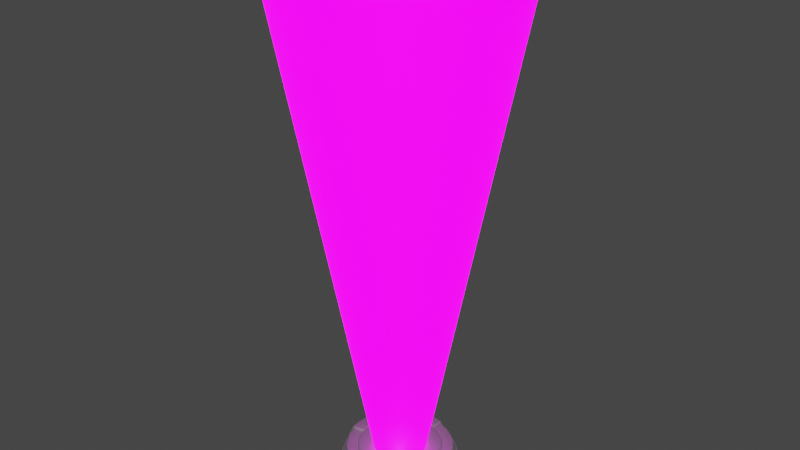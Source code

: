 # Source: holo.blend  (saved by Blender 2.93.21; exported with 4.5.12 LTS)
import bpy
from mathutils import Matrix  # noqa: F401  (used for matrix-valued properties, if any)

bpy.ops.wm.read_factory_settings(use_empty=True)
scene = bpy.context.scene
scene.name = 'Scene'

# ---- collections
col_collection = bpy.data.collections.new('Collection'); scene.collection.children.link(col_collection)

# ---- images (referenced by path relative to the original .blend; pixels are not part of the script)
import os
ASSET_DIR = os.environ.get("B2B_ASSET_DIR", "")  # directory of the original .blend (textures are referenced by path, not embedded)
HERE = os.path.dirname(os.path.abspath(__file__))  # packed textures are extracted next to this script under _unpacked/

def load_image(name, relpath, width, height, colorspace="sRGB"):
    """Load a texture the original file referenced (path relative to the .blend, or extracted next to this script)."""
    p = next((c for c in (os.path.join(HERE, relpath), os.path.join(ASSET_DIR, relpath)) if relpath and os.path.exists(c)), "")
    if p:
        img = bpy.data.images.load(p, check_existing=True)
        img.name = name
    else:  # same state as the original file: an image datablock whose file is absent (Cycles renders it pink)
        img = bpy.data.images.new(name, width, height)
        img.source = "FILE"
        img.filepath = "//" + (relpath or name)
    img.colorspace_settings.name = colorspace
    return img
img_holo_png = load_image('holo.png', 'textures/holo.png', 1024, 1024, 'sRGB')

# ---- materials (node trees are filled in below, after node groups)
mat_material_001 = bpy.data.materials.new('Material.001')
mat_material_001.use_transparent_shadow = False
mat_material_003 = bpy.data.materials.new('Material.003')
mat_material_003.use_transparent_shadow = False
mat_holo = bpy.data.materials.new('holo')
mat_holo.surface_render_method = 'BLENDED'
mat_holo.blend_method = 'BLEND'
mat_holo.refraction_depth = 0.1

# ---- node groups
ng_auto_smooth = bpy.data.node_groups.new('Auto Smooth', 'GeometryNodeTree')
_s = ng_auto_smooth.interface.new_socket(name='Geometry', in_out='OUTPUT', socket_type='NodeSocketGeometry')
_s = ng_auto_smooth.interface.new_socket(name='Geometry', in_out='INPUT', socket_type='NodeSocketGeometry')
_s = ng_auto_smooth.interface.new_socket(name='Angle', in_out='INPUT', socket_type='NodeSocketFloat')
_s.subtype = 'ANGLE'
_s.min_value = 0.0
_s.max_value = 3.142
ng_auto_smooth.is_modifier = True
_N = ng_auto_smooth.nodes; _L = ng_auto_smooth.links
n0 = _N.new('NodeGroupOutput'); n0.name = 'Group Output'; n0.location = (480, -100)
n1 = _N.new('NodeGroupInput'); n1.name = 'Group Input'; n1.location = (-420, -300)
n2 = _N.new('NodeGroupInput'); n2.name = 'Group Input.001'; n2.location = (-60, -100)
n3 = _N.new('GeometryNodeSetShadeSmooth'); n3.name = 'Set Shade Smooth'; n3.location = (120, -100)
n3.domain = 'EDGE'
n4 = _N.new('GeometryNodeSetShadeSmooth'); n4.name = 'Set Shade Smooth.001'; n4.location = (300, -100)
n5 = _N.new('GeometryNodeInputMeshEdgeAngle'); n5.name = 'Edge Angle'; n5.location = (-420, -220)
n6 = _N.new('GeometryNodeInputEdgeSmooth'); n6.name = 'Is Edge Smooth'; n6.location = (-60, -160)
n7 = _N.new('GeometryNodeInputShadeSmooth'); n7.name = 'Is Face Smooth'; n7.location = (-240, -340)
n8 = _N.new('FunctionNodeBooleanMath'); n8.name = 'Boolean Math'; n8.location = (-60, -220)
n9 = _N.new('FunctionNodeCompare'); n9.name = 'Compare'; n9.location = (-240, -180)
n9.operation = 'LESS_EQUAL'
_L.new(n5.outputs[0], n9.inputs[0])
_L.new(n4.outputs[0], n0.inputs[0])
_L.new(n1.outputs[1], n9.inputs[1])
_L.new(n9.outputs[0], n8.inputs[0])
_L.new(n7.outputs[0], n8.inputs[1])
_L.new(n2.outputs[0], n3.inputs[0])
_L.new(n6.outputs[0], n3.inputs[1])
_L.new(n3.outputs[0], n4.inputs[0])
_L.new(n8.outputs[0], n3.inputs[2])
n0.is_active_output = True

# ---- material node trees
mat_material_001.use_nodes = True; mat_material_001.node_tree.nodes.clear()
_N = mat_material_001.node_tree.nodes; _L = mat_material_001.node_tree.links
n0 = _N.new('ShaderNodeBsdfPrincipled'); n0.name = 'Principled BSDF'; n0.location = (10, 300)
n0.distribution = 'GGX'
n0.subsurface_method = 'BURLEY'
n0.inputs[0].default_value = (0.4869, 0.4869, 0.4869, 1.0)
n0.inputs[1].default_value = 0.8971
n0.inputs[3].default_value = 1.45
n0.inputs[27].default_value = (0.0, 0.0, 0.0, 1.0)
n0.inputs[28].default_value = 1.0
n1 = _N.new('ShaderNodeOutputMaterial'); n1.name = 'Material Output'; n1.location = (300, 300)
_L.new(n0.outputs[0], n1.inputs[0])
n1.is_active_output = True
mat_material_003.use_nodes = True; mat_material_003.node_tree.nodes.clear()
_N = mat_material_003.node_tree.nodes; _L = mat_material_003.node_tree.links
n0 = _N.new('ShaderNodeBsdfPrincipled'); n0.name = 'Principled BSDF'; n0.location = (10, 300)
n0.distribution = 'GGX'
n0.subsurface_method = 'BURLEY'
n0.inputs[0].default_value = (0.02038, 0.02038, 0.02038, 1.0)
n0.inputs[2].default_value = 1.0
n0.inputs[3].default_value = 1.45
n0.inputs[13].default_value = 0.0
n0.inputs[27].default_value = (0.0, 0.0, 0.0, 1.0)
n0.inputs[28].default_value = 1.0
n1 = _N.new('ShaderNodeOutputMaterial'); n1.name = 'Material Output'; n1.location = (300, 300)
_L.new(n0.outputs[0], n1.inputs[0])
n1.is_active_output = True
mat_holo.use_nodes = True; mat_holo.node_tree.nodes.clear()
_N = mat_holo.node_tree.nodes; _L = mat_holo.node_tree.links
n0 = _N.new('ShaderNodeBsdfPrincipled'); n0.name = 'Principled BSDF'; n0.location = (10, 300)
n0.distribution = 'GGX'
n0.subsurface_method = 'BURLEY'
n0.inputs[0].default_value = (0.0, 0.0, 0.0, 1.0)
n0.inputs[2].default_value = 0.5318
n0.inputs[3].default_value = 1.45
n0.inputs[28].default_value = 4.0
n1 = _N.new('ShaderNodeOutputMaterial'); n1.name = 'Material Output'; n1.location = (300, 300)
n1.target = 'CYCLES'
n2 = _N.new('ShaderNodeTexImage'); n2.name = 'Image Texture'; n2.location = (-606, 265)
n2.image = img_holo_png
n3 = _N.new('ShaderNodeOutputMaterial'); n3.name = 'Material Output.001'; n3.location = (0, 0)
n3.target = 'EEVEE'
n4 = _N.new('ShaderNodeMixShader'); n4.name = 'Mix Shader'; n4.location = (0, 0)
n4.label = 'Disable Shadow'
n4.hide = True
n5 = _N.new('ShaderNodeLightPath'); n5.name = 'Light Path'; n5.location = (0, 0)
n5.hide = True
n6 = _N.new('ShaderNodeBsdfTransparent'); n6.name = 'Transparent BSDF'; n6.location = (0, 0)
n6.hide = True
_L.new(n0.outputs[0], n1.inputs[0])
_L.new(n2.outputs[0], n0.inputs[27])
_L.new(n2.outputs[1], n0.inputs[4])
_L.new(n0.outputs[0], n4.inputs[1])
_L.new(n4.outputs[0], n3.inputs[0])
_L.new(n5.outputs[1], n4.inputs[0])
_L.new(n6.outputs[0], n4.inputs[2])
n1.is_active_output = True

# ---- world
world_world = bpy.data.worlds.new('World'); scene.world = world_world
world_world.use_nodes = True; world_world.node_tree.nodes.clear()
_N = world_world.node_tree.nodes; _L = world_world.node_tree.links
n0 = _N.new('ShaderNodeOutputWorld'); n0.name = 'World Output'; n0.location = (300, 300)
n1 = _N.new('ShaderNodeBackground'); n1.name = 'Background'; n1.location = (10, 300)
n1.inputs[0].default_value = (0.05088, 0.05088, 0.05088, 1.0)
_L.new(n1.outputs[0], n0.inputs[0])
n0.is_active_output = True
world_world.color = (0.05088, 0.05088, 0.05088)
world_world.use_sun_shadow = False
world_world.sun_shadow_jitter_overblur = 0.0

# ---- meshes
me_cylinder = bpy.data.meshes.new('Cylinder')
me_cylinder.from_pydata([(0.1605, 1.395, -0.0007042), (0.375, 1.374, -0.0007042), (0.5811, 1.311, -0.0007042), (0.7712, 1.21, -0.0007042), (0.9377, 1.073, -0.0007042), (1.074, 0.9066, -0.0007042), (1.176, 0.7166, -0.0007042), (1.239, 0.5104, -0.0007042), (1.26, 0.296, -0.0007042), (1.239, 0.08159, -0.0007042), (1.176, -0.1246, -0.0007042), (1.074, -0.3146, -0.0007042), (0.9377, -0.4812, -0.0007042), (0.7712, -0.6179, -0.0007042), (0.5811, -0.7194, -0.0007042), (0.375, -0.782, -0.0007042), (0.1605, -0.8031, -0.0007042), (-0.0539, -0.782, -0.0007042), (-0.2601, -0.7194, -0.0007042), (-0.4501, -0.6179, -0.0007042), (-0.6167, -0.4812, -0.0007042), (-0.7534, -0.3146, -0.0007042), (-0.8549, -0.1246, -0.0007042), (-0.9175, 0.08159, -0.0007042), (-0.9386, 0.296, -0.0007042), (-0.9175, 0.5104, -0.0007042), (-0.8549, 0.7166, -0.0007042), (-0.7534, 0.9066, -0.0007042), (-0.6167, 1.073, -0.0007042), (-0.4501, 1.21, -0.0007042), (-0.2601, 1.311, -0.0007042), (-0.0539, 1.374, -0.0007042), (0.3135, 1.065, 0.2099), (0.1605, 1.08, 0.2099), (0.4606, 1.021, 0.2099), (0.5962, 0.948, 0.2099), (0.715, 0.8505, 0.2099), (0.8126, 0.7317, 0.2099), (0.885, 0.5961, 0.2099), (0.9296, 0.449, 0.2099), (0.9447, 0.296, 0.2099), (0.9296, 0.143, 0.2099), (0.885, -0.004082, 0.2099), (0.8126, -0.1397, 0.2099), (0.715, -0.2585, 0.2099), (0.5962, -0.356, 0.2099), (0.4606, -0.4285, 0.2099), (0.3135, -0.4731, 0.2099), (0.1605, -0.4882, 0.2099), (0.007537, -0.4731, 0.2099), (-0.1396, -0.4285, 0.2099), (-0.2751, -0.356, 0.2099), (-0.394, -0.2585, 0.2099), (-0.4915, -0.1397, 0.2099), (-0.564, -0.004082, 0.2099), (-0.6086, 0.143, 0.2099), (-0.6237, 0.296, 0.2099), (-0.6086, 0.449, 0.2099), (-0.564, 0.5961, 0.2099), (-0.4915, 0.7317, 0.2099), (-0.394, 0.8505, 0.2099), (-0.2751, 0.948, 0.2099), (-0.1396, 1.021, 0.2099), (0.007537, 1.065, 0.2099), (0.2568, 0.78, 0.2375), (0.1605, 0.7894, 0.2375), (0.3494, 0.7519, 0.2375), (0.4347, 0.7063, 0.2375), (0.5094, 0.6449, 0.2375), (0.5708, 0.5701, 0.2375), (0.6164, 0.4848, 0.2375), (0.6445, 0.3923, 0.2375), (0.654, 0.296, 0.2375), (0.6445, 0.1998, 0.2375), (0.6164, 0.1072, 0.2375), (0.5708, 0.02188, 0.2375), (0.5094, -0.05289, 0.2375), (0.4347, -0.1143, 0.2375), (0.3494, -0.1599, 0.2375), (0.2568, -0.1879, 0.2375), (0.1605, -0.1974, 0.2375), (0.06426, -0.1879, 0.2375), (-0.0283, -0.1599, 0.2375), (-0.1136, -0.1143, 0.2375), (-0.1884, -0.05289, 0.2375), (-0.2497, 0.02188, 0.2375), (-0.2953, 0.1072, 0.2375), (-0.3234, 0.1998, 0.2375), (-0.3329, 0.296, 0.2375), (-0.3234, 0.3923, 0.2375), (-0.2953, 0.4848, 0.2375), (-0.2497, 0.5701, 0.2375), (-0.1884, 0.6449, 0.2375), (-0.1136, 0.7063, 0.2375), (-0.0283, 0.7519, 0.2375), (0.06426, 0.78, 0.2375), (0.2568, 0.78, 0.2298), (0.1605, 0.7894, 0.2298), (0.3494, 0.7519, 0.2298), (0.4347, 0.7063, 0.2298), (0.5094, 0.6449, 0.2298), (0.5708, 0.5701, 0.2298), (0.6164, 0.4848, 0.2298), (0.6445, 0.3923, 0.2298), (0.654, 0.296, 0.2298), (0.6445, 0.1998, 0.2298), (0.6164, 0.1072, 0.2298), (0.5708, 0.02188, 0.2298), (0.5094, -0.05289, 0.2298), (0.4347, -0.1143, 0.2298), (0.3494, -0.1599, 0.2298), (0.2568, -0.1879, 0.2298), (0.1605, -0.1974, 0.2298), (0.06426, -0.1879, 0.2298), (-0.0283, -0.1599, 0.2298), (-0.1136, -0.1143, 0.2298), (-0.1884, -0.05289, 0.2298), (-0.2497, 0.02188, 0.2298), (-0.2953, 0.1072, 0.2298), (-0.3234, 0.1998, 0.2298), (-0.3329, 0.296, 0.2298), (-0.3234, 0.3923, 0.2298), (-0.2953, 0.4848, 0.2298), (-0.2497, 0.5701, 0.2298), (-0.1884, 0.6449, 0.2298), (-0.1136, 0.7063, 0.2298), (-0.0283, 0.7519, 0.2298), (0.06426, 0.78, 0.2298), (0.1605, 1.434, -0.0007042), (1.298, 0.296, -0.0007042), (0.1605, -0.8418, -0.0007042), (-0.9773, 0.296, -0.0007042), (0.1605, 1.08, 0.2452), (0.9447, 0.296, 0.2452), (0.1605, -0.4882, 0.2452), (-0.6237, 0.296, 0.2452), (0.3683, 1.341, 0.07138), (0.5682, 1.28, 0.07138), (0.7523, 1.182, 0.07138), (0.9137, 1.049, 0.07138), (1.046, 0.8878, 0.07138), (1.145, 0.7036, 0.07138), (1.205, 0.5038, 0.07138), (1.205, 0.08821, 0.07138), (1.145, -0.1116, 0.07138), (1.046, -0.2958, 0.07138), (0.9137, -0.4572, 0.07138), (0.7523, -0.5897, 0.07138), (0.5682, -0.6881, 0.07138), (0.3683, -0.7487, 0.07138), (-0.04728, -0.7487, 0.07138), (-0.2471, -0.6881, 0.07138), (-0.4313, -0.5897, 0.07138), (-0.5927, -0.4572, 0.07138), (-0.7252, -0.2958, 0.07138), (-0.8236, -0.1116, 0.07138), (-0.8842, 0.08821, 0.07138), (-0.8842, 0.5038, 0.07138), (-0.8236, 0.7036, 0.07138), (-0.7252, 0.8878, 0.07138), (-0.5927, 1.049, 0.07138), (-0.4313, 1.182, 0.07138), (-0.2471, 1.28, 0.07138), (-0.04728, 1.341, 0.07138), (0.1605, 1.395, 0.07965), (1.26, 0.296, 0.07965), (0.1605, -0.8034, 0.07965), (-0.9389, 0.296, 0.07965), (0.3716, 1.357, 0.03534), (0.5746, 1.296, 0.03534), (0.7617, 1.196, 0.03534), (0.9257, 1.061, 0.03534), (1.06, 0.8972, 0.03534), (1.16, 0.7101, 0.03534), (1.222, 0.5071, 0.03534), (1.222, 0.0849, 0.03534), (1.16, -0.1181, 0.03534), (1.06, -0.3052, 0.03534), (0.9257, -0.4692, 0.03534), (0.7617, -0.6038, 0.03534), (0.5746, -0.7038, 0.03534), (0.3716, -0.7653, 0.03534), (-0.05059, -0.7653, 0.03534), (-0.2536, -0.7038, 0.03534), (-0.4407, -0.6038, 0.03534), (-0.6047, -0.4692, 0.03534), (-0.7393, -0.3052, 0.03534), (-0.8393, -0.1181, 0.03534), (-0.9008, 0.0849, 0.03534), (-0.9008, 0.5071, 0.03534), (-0.8393, 0.7101, 0.03534), (-0.7393, 0.8972, 0.03534), (-0.6047, 1.061, 0.03534), (-0.4407, 1.196, 0.03534), (-0.2536, 1.296, 0.03534), (-0.05059, 1.357, 0.03534), (1.279, 0.296, 0.03947), (0.1605, -0.8226, 0.03947), (-0.9581, 0.296, 0.03947), (0.1605, 1.415, 0.03947), (-0.2229, 1.222, 0.06716), (-0.02889, 1.28, 0.06728), (-0.3961, 1.129, 0.06716), (-0.5479, 1.004, 0.06716), (-0.6725, 0.8526, 0.06716), (-0.7651, 0.6794, 0.06716), (-0.8236, 0.4854, 0.06728), (-0.7651, -0.08739, 0.06716), (-0.8236, 0.1066, 0.06728), (-0.6725, -0.2606, 0.06716), (-0.5479, -0.4124, 0.06716), (-0.3961, -0.537, 0.06716), (-0.2229, -0.6296, 0.06716), (-0.02889, -0.6881, 0.06728), (0.5439, -0.6296, 0.06716), (0.3499, -0.6881, 0.06728), (0.7171, -0.537, 0.06716), (0.869, -0.4124, 0.06716), (0.9936, -0.2606, 0.06716), (1.086, -0.08739, 0.06716), (1.145, 0.1066, 0.06728), (1.086, 0.6794, 0.06716), (1.145, 0.4854, 0.06728), (0.9936, 0.8526, 0.06716), (0.869, 1.004, 0.06716), (0.7171, 1.129, 0.06716), (0.5439, 1.222, 0.06716), (0.3499, 1.28, 0.06728), (0.3533, 1.297, 0.03124), (0.5504, 1.237, 0.03112), (0.7266, 1.143, 0.03112), (0.881, 1.016, 0.03112), (1.008, 0.8621, 0.03112), (1.102, 0.6859, 0.03112), (1.161, 0.4887, 0.03124), (1.161, 0.1033, 0.03124), (1.102, -0.09388, 0.03112), (1.008, -0.27, 0.03112), (0.881, -0.4244, 0.03112), (0.7266, -0.5511, 0.03112), (0.5504, -0.6453, 0.03112), (0.3533, -0.7047, 0.03124), (-0.0322, -0.7047, 0.03124), (-0.2294, -0.6453, 0.03112), (-0.4055, -0.5511, 0.03112), (-0.5599, -0.4244, 0.03112), (-0.6866, -0.27, 0.03112), (-0.7808, -0.09388, 0.03112), (-0.8402, 0.1033, 0.03124), (-0.8402, 0.4887, 0.03124), (-0.7808, 0.6859, 0.03112), (-0.6866, 0.8621, 0.03112), (-0.5599, 1.016, 0.03112), (-0.4055, 1.143, 0.03112), (-0.2294, 1.237, 0.03112), (-0.0322, 1.297, 0.03124), (0.3564, 1.281, 0.2012), (0.3536, 1.267, 0.2099), (0.3553, 1.275, 0.2074), (0.5393, 1.211, 0.2099), (0.5448, 1.224, 0.2012), (0.5425, 1.218, 0.2074), (0.7105, 1.119, 0.2099), (0.7184, 1.131, 0.2012), (0.7151, 1.126, 0.2074), (0.8605, 0.996, 0.2099), (0.8705, 1.006, 0.2012), (0.8664, 1.002, 0.2074), (0.9836, 0.846, 0.2099), (0.9954, 0.8539, 0.2012), (0.9905, 0.8506, 0.2074), (1.075, 0.6748, 0.2099), (1.088, 0.6803, 0.2012), (1.083, 0.678, 0.2074), (1.145, 0.4919, 0.2012), (1.131, 0.4891, 0.2099), (1.14, 0.4908, 0.2074), (1.145, 0.1001, 0.2012), (1.131, 0.1029, 0.2099), (1.14, 0.1013, 0.2074), (1.075, -0.08278, 0.2099), (1.088, -0.08825, 0.2012), (1.083, -0.08599, 0.2074), (0.9836, -0.2539, 0.2099), (0.9954, -0.2618, 0.2012), (0.9905, -0.2586, 0.2074), (0.8605, -0.404, 0.2099), (0.8705, -0.414, 0.2012), (0.8664, -0.4099, 0.2074), (0.7105, -0.5271, 0.2099), (0.7184, -0.5389, 0.2012), (0.7151, -0.534, 0.2074), (0.5393, -0.6185, 0.2099), (0.5448, -0.6317, 0.2012), (0.5425, -0.6262, 0.2074), (0.3536, -0.6747, 0.2099), (0.3564, -0.6888, 0.2012), (0.3553, -0.683, 0.2074), (-0.03537, -0.6888, 0.2012), (-0.03257, -0.6747, 0.2099), (-0.03422, -0.683, 0.2074), (-0.2183, -0.6185, 0.2099), (-0.2237, -0.6317, 0.2012), (-0.2215, -0.6262, 0.2074), (-0.3894, -0.5271, 0.2099), (-0.3973, -0.5389, 0.2012), (-0.3941, -0.534, 0.2074), (-0.5395, -0.404, 0.2099), (-0.5495, -0.414, 0.2012), (-0.5453, -0.4099, 0.2074), (-0.6625, -0.2539, 0.2099), (-0.6744, -0.2618, 0.2012), (-0.6695, -0.2586, 0.2074), (-0.754, -0.08278, 0.2099), (-0.7672, -0.08825, 0.2012), (-0.7617, -0.08599, 0.2074), (-0.8102, 0.1029, 0.2099), (-0.8243, 0.1001, 0.2012), (-0.8185, 0.1013, 0.2074), (-0.8243, 0.4919, 0.2012), (-0.8102, 0.4891, 0.2099), (-0.8185, 0.4908, 0.2074), (-0.754, 0.6748, 0.2099), (-0.7672, 0.6803, 0.2012), (-0.7617, 0.678, 0.2074), (-0.6625, 0.846, 0.2099), (-0.6744, 0.8539, 0.2012), (-0.6695, 0.8506, 0.2074), (-0.5395, 0.996, 0.2099), (-0.5495, 1.006, 0.2012), (-0.5453, 1.002, 0.2074), (-0.3894, 1.119, 0.2099), (-0.3973, 1.131, 0.2012), (-0.3941, 1.126, 0.2074), (-0.2183, 1.211, 0.2099), (-0.2237, 1.224, 0.2012), (-0.2215, 1.218, 0.2074), (-0.03257, 1.267, 0.2099), (-0.03537, 1.281, 0.2012), (-0.03422, 1.275, 0.2074), (0.1605, 1.326, 0.2254), (0.1605, 1.312, 0.2346), (0.1605, 1.32, 0.2317), (1.176, 0.296, 0.2346), (1.19, 0.296, 0.2254), (1.185, 0.296, 0.2317), (0.1605, -0.7198, 0.2346), (0.1605, -0.7338, 0.2254), (0.1605, -0.728, 0.2317), (-0.8552, 0.296, 0.2346), (-0.8693, 0.296, 0.2254), (-0.8635, 0.296, 0.2317), (0.311, 1.053, 0.2393), (0.3135, 1.065, 0.2266), (0.3128, 1.061, 0.2355), (0.1605, 1.08, 0.2266), (0.1605, 1.067, 0.2393), (0.1605, 1.076, 0.2355), (0.4557, 1.009, 0.2393), (0.4606, 1.021, 0.2266), (0.4592, 1.017, 0.2355), (0.5891, 0.9374, 0.2393), (0.5962, 0.948, 0.2266), (0.5941, 0.9449, 0.2355), (0.706, 0.8415, 0.2393), (0.715, 0.8505, 0.2266), (0.7124, 0.8479, 0.2355), (0.802, 0.7246, 0.2393), (0.8126, 0.7317, 0.2266), (0.8094, 0.7296, 0.2355), (0.8732, 0.5912, 0.2393), (0.885, 0.5961, 0.2266), (0.8816, 0.5947, 0.2355), (0.9171, 0.4465, 0.2393), (0.9296, 0.449, 0.2266), (0.926, 0.4483, 0.2355), (0.932, 0.296, 0.2393), (0.9447, 0.296, 0.2266), (0.941, 0.296, 0.2355), (0.9171, 0.1455, 0.2393), (0.9296, 0.143, 0.2266), (0.926, 0.1438, 0.2355), (0.8732, 0.0007974, 0.2393), (0.885, -0.004082, 0.2266), (0.8816, -0.002653, 0.2355), (0.802, -0.1326, 0.2393), (0.8126, -0.1397, 0.2266), (0.8094, -0.1376, 0.2355), (0.706, -0.2495, 0.2393), (0.715, -0.2585, 0.2266), (0.7124, -0.2559, 0.2355), (0.5891, -0.3454, 0.2393), (0.5962, -0.356, 0.2266), (0.5941, -0.3529, 0.2355), (0.4557, -0.4167, 0.2393), (0.4606, -0.4285, 0.2266), (0.4592, -0.425, 0.2355), (0.311, -0.4606, 0.2393), (0.3135, -0.4731, 0.2266), (0.3128, -0.4694, 0.2355), (0.1605, -0.4754, 0.2393), (0.1605, -0.4882, 0.2266), (0.1605, -0.4844, 0.2355), (0.01002, -0.4606, 0.2393), (0.007537, -0.4731, 0.2266), (0.008265, -0.4694, 0.2355), (-0.1347, -0.4167, 0.2393), (-0.1396, -0.4285, 0.2266), (-0.1381, -0.425, 0.2355), (-0.2681, -0.3454, 0.2393), (-0.2751, -0.356, 0.2266), (-0.2731, -0.3529, 0.2355), (-0.385, -0.2495, 0.2393), (-0.394, -0.2585, 0.2266), (-0.3913, -0.2559, 0.2355), (-0.4809, -0.1326, 0.2393), (-0.4915, -0.1397, 0.2266), (-0.4884, -0.1376, 0.2355), (-0.5522, 0.0007972, 0.2393), (-0.564, -0.004082, 0.2266), (-0.5605, -0.002653, 0.2355), (-0.5961, 0.1455, 0.2393), (-0.6086, 0.143, 0.2266), (-0.6049, 0.1438, 0.2355), (-0.6109, 0.296, 0.2393), (-0.6237, 0.296, 0.2266), (-0.6199, 0.296, 0.2355), (-0.5961, 0.4465, 0.2393), (-0.6086, 0.449, 0.2266), (-0.6049, 0.4483, 0.2355), (-0.5522, 0.5912, 0.2393), (-0.564, 0.5961, 0.2266), (-0.5605, 0.5947, 0.2355), (-0.4809, 0.7246, 0.2393), (-0.4915, 0.7317, 0.2266), (-0.4884, 0.7296, 0.2355), (-0.385, 0.8415, 0.2393), (-0.394, 0.8505, 0.2266), (-0.3913, 0.8479, 0.2355), (-0.2681, 0.9374, 0.2393), (-0.2751, 0.948, 0.2266), (-0.2731, 0.9449, 0.2355), (-0.1347, 1.009, 0.2393), (-0.1396, 1.021, 0.2266), (-0.1381, 1.017, 0.2355), (0.01002, 1.053, 0.2393), (0.007537, 1.065, 0.2266), (0.008265, 1.061, 0.2355), (0.3686, 1.414, -0.0007042), (0.3776, 1.401, -0.0007042), (0.3754, 1.409, -0.0007042), (1.266, 0.5131, -0.0007042), (1.278, 0.5041, -0.0007042), (1.274, 0.5109, -0.0007042), (1.278, 0.08796, -0.0007042), (1.266, 0.07892, -0.0007042), (1.274, 0.0811, -0.0007042), (0.3776, -0.809, -0.0007042), (0.3686, -0.8215, -0.0007042), (0.3754, -0.8175, -0.0007042), (-0.04753, -0.8215, -0.0007042), (-0.05657, -0.809, -0.0007042), (-0.05439, -0.8175, -0.0007042), (-0.9445, 0.07892, -0.0007042), (-0.957, 0.08796, -0.0007042), (-0.9529, 0.0811, -0.0007042), (-0.957, 0.5041, -0.0007042), (-0.9445, 0.5131, -0.0007042), (-0.9529, 0.5109, -0.0007042), (-0.05657, 1.401, -0.0007042), (-0.04753, 1.414, -0.0007042), (-0.05439, 1.409, -0.0007042), (0.3135, 1.065, 0.237), (0.3033, 1.066, 0.2452), (0.3105, 1.065, 0.2428), (0.9306, 0.4388, 0.2452), (0.9296, 0.449, 0.237), (0.9299, 0.446, 0.2428), (0.9296, 0.143, 0.237), (0.9306, 0.1532, 0.2452), (0.9299, 0.146, 0.2428), (0.3033, -0.4741, 0.2452), (0.3135, -0.4731, 0.237), (0.3105, -0.4734, 0.2428), (0.007537, -0.4731, 0.237), (0.01771, -0.4741, 0.2452), (0.01052, -0.4734, 0.2428), (-0.6096, 0.1532, 0.2452), (-0.6086, 0.143, 0.237), (-0.6089, 0.146, 0.2428), (-0.6086, 0.449, 0.237), (-0.6096, 0.4388, 0.2452), (-0.6089, 0.446, 0.2428), (0.01771, 1.066, 0.2452), (0.007537, 1.065, 0.237), (0.01052, 1.065, 0.2428), (0.3615, 1.376, 0.07963), (0.3707, 1.365, 0.07713), (0.3684, 1.372, 0.0789), (1.229, 0.5062, 0.07713), (1.24, 0.497, 0.07963), (1.237, 0.5039, 0.0789), (1.24, 0.09501, 0.07963), (1.229, 0.08587, 0.07713), (1.237, 0.08812, 0.0789), (0.3707, -0.7725, 0.07713), (0.3615, -0.7838, 0.07963), (0.3684, -0.7801, 0.0789), (-0.04048, -0.7838, 0.07963), (-0.04963, -0.7725, 0.07713), (-0.04737, -0.7801, 0.0789), (-0.908, 0.08586, 0.07713), (-0.9193, 0.09501, 0.07963), (-0.9156, 0.08812, 0.0789), (-0.9193, 0.497, 0.07963), (-0.908, 0.5062, 0.07713), (-0.9156, 0.5039, 0.0789), (-0.04963, 1.365, 0.07713), (-0.04048, 1.376, 0.07963), (-0.04737, 1.372, 0.0789), (0.3651, 1.395, 0.03946), (0.3741, 1.383, 0.03822), (0.3719, 1.391, 0.0391), (1.247, 0.5096, 0.03822), (1.259, 0.5005, 0.03946), (1.255, 0.5074, 0.0391), (1.259, 0.09148, 0.03946), (1.247, 0.08239, 0.03822), (1.255, 0.08461, 0.0391), (0.3741, -0.7908, 0.03822), (0.3651, -0.8027, 0.03946), (0.3719, -0.7988, 0.0391), (-0.04401, -0.8027, 0.03946), (-0.0531, -0.7908, 0.03822), (-0.05088, -0.7988, 0.0391), (-0.9263, 0.08239, 0.03822), (-0.9382, 0.09148, 0.03946), (-0.9343, 0.08461, 0.0391), (-0.9382, 0.5005, 0.03946), (-0.9263, 0.5096, 0.03822), (-0.9343, 0.5074, 0.0391), (-0.0531, 1.383, 0.03822), (-0.04401, 1.395, 0.03946), (-0.05088, 1.391, 0.0391), (0.3581, 1.298, 0.2177), (0.3487, 1.307, 0.2253), (0.3557, 1.304, 0.2231), (0.3461, 1.294, 0.2345), (0.3555, 1.285, 0.2268), (0.3531, 1.291, 0.2322), (0.357, 1.293, 0.224), (0.3477, 1.302, 0.2316), (0.3546, 1.299, 0.2294), (1.149, 0.4909, 0.2268), (1.158, 0.4816, 0.2345), (1.155, 0.4886, 0.2322), (1.172, 0.4842, 0.2253), (1.163, 0.4936, 0.2177), (1.169, 0.4912, 0.2231), (1.157, 0.4925, 0.224), (1.166, 0.4831, 0.2316), (1.163, 0.4901, 0.2294), (1.158, 0.1104, 0.2345), (1.149, 0.1011, 0.2268), (1.155, 0.1035, 0.2322), (1.163, 0.09841, 0.2177), (1.172, 0.1078, 0.2253), (1.169, 0.1008, 0.2231), (1.166, 0.1089, 0.2316), (1.157, 0.09952, 0.224), (1.163, 0.1019, 0.2294), (0.3555, -0.6925, 0.2268), (0.3461, -0.7016, 0.2345), (0.3531, -0.6985, 0.2322), (0.3487, -0.7155, 0.2253), (0.3581, -0.7064, 0.2177), (0.3557, -0.7124, 0.2231), (0.3477, -0.7097, 0.2316), (0.357, -0.7006, 0.224), (0.3546, -0.7066, 0.2294), (-0.02509, -0.7016, 0.2345), (-0.03441, -0.6925, 0.2268), (-0.03203, -0.6985, 0.2322), (-0.03708, -0.7064, 0.2177), (-0.02769, -0.7155, 0.2253), (-0.03465, -0.7124, 0.2231), (-0.02661, -0.7097, 0.2316), (-0.03597, -0.7006, 0.224), (-0.03356, -0.7066, 0.2294), (-0.828, 0.1011, 0.2268), (-0.8371, 0.1104, 0.2345), (-0.834, 0.1035, 0.2322), (-0.8509, 0.1078, 0.2253), (-0.8419, 0.09841, 0.2177), (-0.8479, 0.1008, 0.2231), (-0.8452, 0.1089, 0.2316), (-0.8361, 0.09952, 0.224), (-0.8421, 0.1019, 0.2294), (-0.8371, 0.4816, 0.2345), (-0.828, 0.4909, 0.2268), (-0.834, 0.4886, 0.2322), (-0.8419, 0.4936, 0.2177), (-0.8509, 0.4842, 0.2253), (-0.8479, 0.4912, 0.2231), (-0.8452, 0.4831, 0.2316), (-0.8361, 0.4925, 0.224), (-0.8421, 0.4901, 0.2294), (-0.02769, 1.307, 0.2253), (-0.03708, 1.298, 0.2177), (-0.03465, 1.304, 0.2231), (-0.03441, 1.285, 0.2268), (-0.02509, 1.294, 0.2345), (-0.03203, 1.291, 0.2322), (-0.03597, 1.293, 0.224), (-0.02661, 1.302, 0.2316), (-0.03356, 1.299, 0.2294)], [], [(542, 518, 164, 199), (39, 40, 133, 475, 477, 476), (265, 262, 35, 36), (268, 265, 36, 37), (271, 268, 37, 38), (275, 271, 38, 39), (40, 41, 478, 480, 479, 133), (280, 278, 41, 42), (195, 163, 517, 541), (283, 280, 42, 43), (286, 283, 43, 44), (289, 286, 44, 45), (292, 289, 45, 46), (295, 292, 46, 47), (48, 49, 484, 486, 485, 134), (262, 259, 34, 35), (337, 63, 494, 610), (304, 301, 50, 51), (307, 304, 51, 52), (310, 307, 52, 53), (313, 310, 53, 54), (316, 313, 54, 55), (56, 57, 490, 492, 491, 135), (31, 195, 541, 469), (130, 197, 532, 460), (325, 322, 58, 59), (328, 325, 59, 60), (331, 328, 60, 61), (334, 331, 61, 62), (337, 334, 62, 63), (174, 142, 499, 523), (199, 164, 496, 520), (188, 156, 511, 535), (0, 1, 2, 3, 4, 5, 6, 7, 8, 9, 10, 11, 12, 13, 14, 15, 16, 17, 18, 19, 20, 21, 22, 23, 24, 25, 26, 27, 28, 29, 30, 31), (430, 427, 89, 90), (55, 56, 135, 487, 489, 488), (158, 323, 326, 159), (139, 266, 269, 140), (147, 290, 293, 148), (155, 314, 317, 156), (301, 299, 49, 50), (580, 346, 134, 485), (562, 343, 133, 479), (151, 302, 305, 152), (159, 326, 329, 160), (140, 269, 272, 141), (148, 293, 296, 149), (346, 572, 481, 134), (164, 340, 545, 496), (144, 281, 284, 145), (152, 305, 308, 153), (160, 329, 332, 161), (141, 272, 274, 142), (452, 524, 196, 129), (131, 198, 538, 466), (137, 260, 263, 138), (145, 284, 287, 146), (153, 308, 311, 154), (161, 332, 335, 162), (547, 341, 132, 473), (322, 320, 57, 58), (598, 349, 135, 491), (138, 263, 266, 139), (146, 287, 290, 147), (154, 311, 314, 155), (162, 335, 338, 163), (34, 32, 353, 359), (391, 388, 76, 77), (433, 430, 90, 91), (394, 391, 77, 78), (436, 433, 91, 92), (397, 394, 78, 79), (358, 352, 64, 66), (439, 436, 92, 93), (400, 397, 79, 80), (356, 445, 95, 65), (442, 439, 93, 94), (403, 400, 80, 81), (364, 361, 67, 68), (445, 442, 94, 95), (406, 403, 81, 82), (367, 364, 68, 69), (409, 406, 82, 83), (370, 367, 69, 70), (361, 358, 66, 67), (412, 409, 83, 84), (373, 370, 70, 71), (415, 412, 84, 85), (376, 373, 71, 72), (418, 415, 85, 86), (379, 376, 72, 73), (421, 418, 86, 87), (382, 379, 73, 74), (424, 421, 87, 88), (385, 382, 74, 75), (427, 424, 88, 89), (388, 385, 75, 76), (68, 67, 99, 100), (60, 59, 434, 437), (47, 46, 395, 398), (352, 356, 65, 64), (61, 60, 437, 440), (48, 47, 398, 401), (35, 34, 359, 362), (62, 61, 440, 443), (49, 48, 401, 404), (36, 35, 362, 365), (63, 62, 443, 446), (50, 49, 404, 407), (37, 36, 365, 368), (33, 63, 446, 355), (51, 50, 407, 410), (38, 37, 368, 371), (52, 51, 410, 413), (39, 38, 371, 374), (53, 52, 413, 416), (40, 39, 374, 377), (54, 53, 416, 419), (41, 40, 377, 380), (55, 54, 419, 422), (42, 41, 380, 383), (56, 55, 422, 425), (43, 42, 383, 386), (57, 56, 425, 428), (44, 43, 386, 389), (58, 57, 428, 431), (45, 44, 389, 392), (59, 58, 431, 434), (46, 45, 392, 395), (96, 97, 127, 126, 125, 124, 123, 122, 121, 120, 119, 118, 117, 116, 115, 114, 113, 112, 111, 110, 109, 108, 107, 106, 105, 104, 103, 102, 101, 100, 99, 98), (95, 94, 126, 127), (82, 81, 113, 114), (69, 68, 100, 101), (65, 95, 127, 97), (83, 82, 114, 115), (70, 69, 101, 102), (84, 83, 115, 116), (71, 70, 102, 103), (85, 84, 116, 117), (72, 71, 103, 104), (86, 85, 117, 118), (73, 72, 104, 105), (87, 86, 118, 119), (74, 73, 105, 106), (88, 87, 119, 120), (75, 74, 106, 107), (89, 88, 120, 121), (76, 75, 107, 108), (90, 89, 121, 122), (77, 76, 108, 109), (91, 90, 122, 123), (78, 77, 109, 110), (64, 65, 97, 96), (92, 91, 123, 124), (79, 78, 110, 111), (66, 64, 96, 98), (93, 92, 124, 125), (80, 79, 111, 112), (67, 66, 98, 99), (94, 93, 125, 126), (81, 80, 112, 113), (163, 338, 608, 517), (47, 48, 134, 481, 483, 482), (295, 47, 482, 571), (49, 299, 581, 484), (316, 55, 488, 589), (341, 611, 493, 132), (196, 165, 502, 526), (63, 33, 132, 493, 495, 494), (136, 168, 521, 497), (275, 39, 476, 553), (157, 189, 539, 515), (150, 182, 533, 509), (198, 167, 514, 538), (143, 175, 527, 503), (197, 166, 508, 532), (25, 24, 131, 466, 468, 467), (530, 506, 166, 197), (7, 174, 523, 451), (23, 188, 535, 463), (343, 554, 475, 133), (536, 512, 167, 198), (41, 278, 563, 478), (17, 16, 130, 460, 462, 461), (15, 181, 529, 457), (349, 590, 487, 135), (32, 257, 548, 472), (57, 320, 599, 490), (181, 149, 505, 529), (128, 199, 520, 448), (33, 32, 472, 474, 473, 132), (9, 8, 129, 454, 456, 455), (143, 277, 281, 144), (518, 607, 340, 164), (150, 298, 302, 151), (157, 319, 323, 158), (545, 340, 342, 551), (319, 157, 515, 601), (156, 317, 593, 511), (298, 150, 509, 583), (149, 296, 575, 505), (277, 143, 503, 565), (142, 274, 557, 499), (256, 136, 497, 544), (512, 592, 350, 167), (136, 256, 260, 137), (506, 574, 347, 166), (159, 160, 203, 204), (186, 185, 245, 246), (160, 161, 202, 203), (185, 184, 244, 245), (161, 162, 200, 202), (184, 183, 243, 244), (162, 163, 201, 200), (163, 195, 255, 201), (183, 182, 242, 243), (168, 136, 227, 228), (181, 180, 240, 241), (136, 137, 226, 227), (180, 179, 239, 240), (137, 138, 225, 226), (179, 178, 238, 239), (138, 139, 224, 225), (178, 177, 237, 238), (139, 140, 223, 224), (500, 556, 344, 165), (177, 176, 236, 237), (140, 141, 221, 223), (189, 157, 206, 249), (176, 175, 235, 236), (141, 142, 222, 221), (156, 188, 248, 208), (1, 168, 169, 2), (2, 169, 170, 3), (3, 170, 171, 4), (4, 171, 172, 5), (5, 172, 173, 6), (6, 173, 174, 7), (129, 196, 526, 454), (9, 175, 176, 10), (10, 176, 177, 11), (11, 177, 178, 12), (12, 178, 179, 13), (13, 179, 180, 14), (14, 180, 181, 15), (17, 182, 183, 18), (18, 183, 184, 19), (19, 184, 185, 20), (20, 185, 186, 21), (21, 186, 187, 22), (22, 187, 188, 23), (25, 189, 190, 26), (26, 190, 191, 27), (27, 191, 192, 28), (28, 192, 193, 29), (29, 193, 194, 30), (30, 194, 195, 31), (458, 530, 197, 130), (464, 536, 198, 131), (168, 1, 449, 521), (8, 7, 451, 453, 452, 129), (175, 9, 455, 527), (16, 15, 457, 459, 458, 130), (182, 17, 461, 533), (24, 23, 463, 465, 464, 131), (189, 25, 467, 539), (0, 31, 469, 471, 470, 128), (470, 542, 199, 128), (165, 344, 566, 502), (166, 347, 584, 508), (167, 350, 602, 514), (524, 500, 165, 196), (254, 200, 201, 255), (253, 202, 200, 254), (252, 203, 202, 253), (251, 204, 203, 252), (250, 205, 204, 251), (249, 206, 205, 250), (247, 207, 208, 248), (246, 209, 207, 247), (245, 210, 209, 246), (244, 211, 210, 245), (243, 212, 211, 244), (242, 213, 212, 243), (240, 214, 215, 241), (239, 216, 214, 240), (238, 217, 216, 239), (237, 218, 217, 238), (236, 219, 218, 237), (235, 220, 219, 236), (233, 221, 222, 234), (232, 223, 221, 233), (231, 224, 223, 232), (230, 225, 224, 231), (229, 226, 225, 230), (228, 227, 226, 229), (187, 186, 246, 247), (158, 159, 204, 205), (188, 187, 247, 248), (142, 174, 234, 222), (157, 158, 205, 206), (190, 189, 249, 250), (175, 143, 220, 235), (155, 156, 208, 207), (191, 190, 250, 251), (154, 155, 207, 209), (192, 191, 251, 252), (153, 154, 209, 210), (193, 192, 252, 253), (152, 153, 210, 211), (194, 193, 253, 254), (151, 152, 211, 212), (195, 194, 254, 255), (150, 151, 212, 213), (149, 181, 241, 215), (148, 149, 215, 214), (169, 168, 228, 229), (182, 150, 213, 242), (147, 148, 214, 216), (170, 169, 229, 230), (146, 147, 216, 217), (171, 170, 230, 231), (145, 146, 217, 218), (172, 171, 231, 232), (144, 145, 218, 219), (173, 172, 232, 233), (143, 144, 219, 220), (174, 173, 233, 234), (279, 569, 563, 278), (344, 556, 560, 345), (260, 256, 258, 261), (261, 258, 257, 259), (263, 260, 261, 264), (264, 261, 259, 262), (266, 263, 264, 267), (267, 264, 262, 265), (269, 266, 267, 270), (270, 267, 265, 268), (272, 269, 270, 273), (273, 270, 268, 271), (274, 272, 273, 276), (276, 273, 271, 275), (281, 277, 279, 282), (282, 279, 278, 280), (284, 281, 282, 285), (285, 282, 280, 283), (287, 284, 285, 288), (288, 285, 283, 286), (290, 287, 288, 291), (291, 288, 286, 289), (293, 290, 291, 294), (294, 291, 289, 292), (296, 293, 294, 297), (297, 294, 292, 295), (348, 577, 572, 346), (300, 587, 581, 299), (302, 298, 300, 303), (303, 300, 299, 301), (305, 302, 303, 306), (306, 303, 301, 304), (308, 305, 306, 309), (309, 306, 304, 307), (311, 308, 309, 312), (312, 309, 307, 310), (314, 311, 312, 315), (315, 312, 310, 313), (317, 314, 315, 318), (318, 315, 313, 316), (345, 560, 554, 343), (551, 342, 341, 547), (323, 319, 321, 324), (324, 321, 320, 322), (326, 323, 324, 327), (327, 324, 322, 325), (329, 326, 327, 330), (330, 327, 325, 328), (332, 329, 330, 333), (333, 330, 328, 331), (335, 332, 333, 336), (336, 333, 331, 334), (338, 335, 336, 339), (339, 336, 334, 337), (351, 595, 590, 349), (321, 605, 599, 320), (550, 258, 256, 544), (548, 257, 258, 550), (557, 274, 276, 559), (559, 276, 275, 553), (295, 571, 578, 297), (277, 565, 569, 279), (297, 578, 575, 296), (347, 574, 577, 348), (316, 589, 596, 318), (298, 583, 587, 300), (318, 596, 593, 317), (350, 592, 595, 351), (340, 607, 614, 342), (319, 601, 605, 321), (608, 338, 339, 613), (602, 350, 351, 604), (604, 351, 349, 598), (613, 339, 337, 610), (342, 614, 611, 341), (566, 344, 345, 568), (568, 345, 343, 562), (584, 347, 348, 586), (586, 348, 346, 580), (259, 257, 32, 34), (353, 355, 357, 354), (354, 357, 356, 352), (359, 353, 354, 360), (360, 354, 352, 358), (362, 359, 360, 363), (363, 360, 358, 361), (365, 362, 363, 366), (366, 363, 361, 364), (368, 365, 366, 369), (369, 366, 364, 367), (371, 368, 369, 372), (372, 369, 367, 370), (374, 371, 372, 375), (375, 372, 370, 373), (377, 374, 375, 378), (378, 375, 373, 376), (380, 377, 378, 381), (381, 378, 376, 379), (383, 380, 381, 384), (384, 381, 379, 382), (386, 383, 384, 387), (387, 384, 382, 385), (389, 386, 387, 390), (390, 387, 385, 388), (392, 389, 390, 393), (393, 390, 388, 391), (395, 392, 393, 396), (396, 393, 391, 394), (398, 395, 396, 399), (399, 396, 394, 397), (401, 398, 399, 402), (402, 399, 397, 400), (404, 401, 402, 405), (405, 402, 400, 403), (407, 404, 405, 408), (408, 405, 403, 406), (410, 407, 408, 411), (411, 408, 406, 409), (413, 410, 411, 414), (414, 411, 409, 412), (416, 413, 414, 417), (417, 414, 412, 415), (419, 416, 417, 420), (420, 417, 415, 418), (422, 419, 420, 423), (423, 420, 418, 421), (425, 422, 423, 426), (426, 423, 421, 424), (428, 425, 426, 429), (429, 426, 424, 427), (431, 428, 429, 432), (432, 429, 427, 430), (434, 431, 432, 435), (435, 432, 430, 433), (437, 434, 435, 438), (438, 435, 433, 436), (440, 437, 438, 441), (441, 438, 436, 439), (443, 440, 441, 444), (444, 441, 439, 442), (446, 443, 444, 447), (447, 444, 442, 445), (355, 446, 447, 357), (357, 447, 445, 356), (32, 33, 355, 353), (521, 449, 450, 522), (522, 450, 448, 520), (524, 452, 453, 525), (525, 453, 451, 523), (527, 455, 456, 528), (528, 456, 454, 526), (530, 458, 459, 531), (531, 459, 457, 529), (533, 461, 462, 534), (534, 462, 460, 532), (536, 464, 465, 537), (537, 465, 463, 535), (539, 467, 468, 540), (540, 468, 466, 538), (542, 470, 471, 543), (543, 471, 469, 541), (497, 521, 522, 498), (498, 522, 520, 496), (500, 524, 525, 501), (501, 525, 523, 499), (503, 527, 528, 504), (504, 528, 526, 502), (506, 530, 531, 507), (507, 531, 529, 505), (509, 533, 534, 510), (510, 534, 532, 508), (512, 536, 537, 513), (513, 537, 535, 511), (515, 539, 540, 516), (516, 540, 538, 514), (518, 542, 543, 519), (519, 543, 541, 517), (560, 556, 558, 561), (561, 558, 557, 559), (554, 560, 561, 555), (555, 561, 559, 553), (572, 577, 579, 573), (573, 579, 578, 571), (577, 574, 576, 579), (579, 576, 575, 578), (551, 547, 549, 552), (552, 549, 548, 550), (545, 551, 552, 546), (546, 552, 550, 544), (590, 595, 597, 591), (591, 597, 596, 589), (595, 592, 594, 597), (597, 594, 593, 596), (569, 565, 567, 570), (570, 567, 566, 568), (563, 569, 570, 564), (564, 570, 568, 562), (587, 583, 585, 588), (588, 585, 584, 586), (581, 587, 588, 582), (582, 588, 586, 580), (605, 601, 603, 606), (606, 603, 602, 604), (599, 605, 606, 600), (600, 606, 604, 598), (608, 613, 615, 609), (609, 615, 614, 607), (613, 610, 612, 615), (615, 612, 611, 614), (496, 545, 546, 498), (498, 546, 544, 497), (547, 473, 474, 549), (549, 474, 472, 548), (475, 554, 555, 477), (477, 555, 553, 476), (556, 500, 501, 558), (558, 501, 499, 557), (562, 479, 480, 564), (564, 480, 478, 563), (502, 566, 567, 504), (504, 567, 565, 503), (481, 572, 573, 483), (483, 573, 571, 482), (574, 506, 507, 576), (576, 507, 505, 575), (580, 485, 486, 582), (582, 486, 484, 581), (508, 584, 585, 510), (510, 585, 583, 509), (487, 590, 591, 489), (489, 591, 589, 488), (592, 512, 513, 594), (594, 513, 511, 593), (598, 491, 492, 600), (600, 492, 490, 599), (514, 602, 603, 516), (516, 603, 601, 515), (493, 611, 612, 495), (495, 612, 610, 494), (607, 518, 519, 609), (609, 519, 517, 608), (1, 0, 128, 448, 450, 449)])
me_cylinder.polygons.foreach_set('use_smooth', [True] * 570)
me_cylinder.polygons.foreach_set('material_index', [0, 0, 0, 0, 0, 0, 0, 0, 0, 0, 0, 0, 0, 0, 0, 0, 0, 0, 0, 0, 0, 0, 0, 0, 0, 0, 0, 0, 0, 0, 0, 0, 0, 0, 0, 0, 0, 0, 0, 0, 0, 0, 0, 0, 0, 0, 0, 0, 0, 0, 0, 0, 0, 0, 0, 0, 0, 0, 0, 0, 0, 0, 0, 0, 0, 0, 0, 0, 0, 0, 0, 0, 0, 0, 0, 0, 0, 0, 0, 0, 0, 0, 0, 0, 0, 0, 0, 0, 0, 0, 0, 0, 0, 0, 0, 0, 0, 0, 0, 0, 0, 0, 0, 0, 0, 0, 0, 0, 0, 0, 0, 0, 0, 0, 0, 0, 0, 0, 0, 0, 0, 0, 0, 0, 0, 0, 0, 0, 0, 1, 0, 0, 0, 0, 0, 0, 0, 0, 0, 0, 0, 0, 0, 0, 0, 0, 0, 0, 0, 0, 0, 0, 0, 0, 0, 0, 0, 0, 0, 0, 0, 0, 0, 0, 0, 0, 0, 0, 0, 0, 0, 0, 0, 0, 0, 0, 0, 0, 0, 0, 0, 0, 0, 0, 0, 0, 0, 0, 0, 0, 0, 0, 0, 0, 0, 0, 0, 0, 0, 0, 0, 0, 0, 0, 0, 0, 0, 0, 0, 0, 0, 0, 0, 0, 0, 0, 0, 0, 0, 0, 0, 0, 0, 0, 0, 0, 0, 0, 0, 0, 0, 0, 0, 0, 0, 0, 0, 0, 0, 0, 0, 0, 0, 0, 0, 0, 0, 0, 0, 0, 0, 0, 0, 0, 0, 0, 0, 0, 0, 0, 0, 0, 0, 0, 0, 0, 0, 0, 0, 0, 0, 0, 0, 0, 0, 0, 0, 0, 0, 0, 0, 0, 0, 0, 0, 0, 0, 0, 0, 0, 0, 0, 0, 0, 0, 0, 0, 0, 0, 0, 0, 0, 0, 0, 0, 0, 0, 0, 0, 0, 0, 0, 0, 0, 0, 0, 0, 0, 0, 0, 0, 0, 0, 0, 0, 0, 0, 0, 0, 0, 0, 0, 0, 0, 0, 0, 0, 0, 0, 0, 0, 0, 0, 0, 0, 0, 0, 0, 0, 0, 0, 0, 0, 0, 0, 0, 0, 0, 0, 0, 0, 0, 0, 0, 0, 0, 0, 0, 0, 0, 0, 0, 0, 0, 0, 0, 0, 0, 0, 0, 0, 0, 0, 0, 0, 0, 0, 0, 0, 0, 0, 0, 0, 0, 0, 0, 0, 0, 0, 0, 0, 0, 0, 0, 0, 0, 0, 0, 0, 0, 0, 0, 0, 0, 0, 0, 0, 0, 0, 0, 0, 0, 0, 0, 0, 0, 0, 0, 0, 0, 0, 0, 0, 0, 0, 0, 0, 0, 0, 0, 0, 0, 0, 0, 0, 0, 0, 0, 0, 0, 0, 0, 0, 0, 0, 0, 0, 0, 0, 0, 0, 0, 0, 0, 0, 0, 0, 0, 0, 0, 0, 0, 0, 0, 0, 0, 0, 0, 0, 0, 0, 0, 0, 0, 0, 0, 0, 0, 0, 0, 0, 0, 0, 0, 0, 0, 0, 0, 0, 0, 0, 0, 0, 0, 0, 0, 0, 0, 0, 0, 0, 0, 0, 0, 0, 0, 0, 0, 0, 0, 0, 0, 0, 0, 0, 0, 0, 0, 0, 0, 0, 0, 0, 0, 0, 0, 0, 0, 0, 0, 0, 0, 0, 0, 0, 0, 0, 0, 0, 0, 0, 0, 0, 0, 0, 0, 0, 0, 0, 0, 0, 0, 0, 0, 0, 0, 0, 0, 0, 0])
_uv = me_cylinder.uv_layers.new(name='UVMap')
_uv.uv.foreach_set('vector', [0.02977, 0.5856, 0.02975, 0.6711, 0.0, 0.6711, 0.0, 0.5856, 0.7812, 1.0, 0.75, 1.0, 0.75, 1.0, 0.7792, 1.0, 0.781, 1.0, 0.7812, 1.0, 0.875, 1.0, 0.9062, 1.0, 0.9062, 1.0, 0.875, 1.0, 0.8438, 1.0, 0.875, 1.0, 0.875, 1.0, 0.8438, 1.0, 0.8125, 1.0, 0.8438, 1.0, 0.8438, 1.0, 0.8125, 1.0, 0.7812, 1.0, 0.8125, 1.0, 0.8125, 1.0, 0.7812, 1.0, 0.75, 1.0, 0.7188, 1.0, 0.7188, 1.0, 0.719, 1.0, 0.7208, 1.0, 0.75, 1.0, 0.6875, 1.0, 0.7188, 1.0, 0.7188, 1.0, 0.6875, 1.0, 0.03125, 0.5856, 0.03125, 0.6711, 0.03125, 0.6711, 0.03125, 0.5856, 0.6562, 1.0, 0.6875, 1.0, 0.6875, 1.0, 0.6562, 1.0, 0.625, 1.0, 0.6562, 1.0, 0.6562, 1.0, 0.625, 1.0, 0.5938, 1.0, 0.625, 1.0, 0.625, 1.0, 0.5938, 1.0, 0.5625, 1.0, 0.5938, 1.0, 0.5938, 1.0, 0.5625, 1.0, 0.5312, 1.0, 0.5625, 1.0, 0.5625, 1.0, 0.5312, 1.0, 0.5, 1.0, 0.4688, 1.0, 0.4688, 1.0, 0.469, 1.0, 0.4708, 1.0, 0.5, 1.0, 0.9062, 1.0, 0.9375, 1.0, 0.9375, 1.0, 0.9062, 1.0, 0.03125, 1.0, 0.03125, 1.0, 0.03125, 1.0, 0.03125, 1.0, 0.4062, 1.0, 0.4375, 1.0, 0.4375, 1.0, 0.4062, 1.0, 0.375, 1.0, 0.4062, 1.0, 0.4062, 1.0, 0.375, 1.0, 0.3438, 1.0, 0.375, 1.0, 0.375, 1.0, 0.3438, 1.0, 0.3125, 1.0, 0.3438, 1.0, 0.3438, 1.0, 0.3125, 1.0, 0.2812, 1.0, 0.3125, 1.0, 0.3125, 1.0, 0.2812, 1.0, 0.25, 1.0, 0.2188, 1.0, 0.2188, 1.0, 0.219, 1.0, 0.2208, 1.0, 0.25, 1.0, 0.03125, 0.5, 0.03125, 0.5856, 0.03125, 0.5856, 0.03125, 0.5, 0.5, 0.5, 0.5, 0.5856, 0.4702, 0.5856, 0.4702, 0.5, 0.1562, 1.0, 0.1875, 1.0, 0.1875, 1.0, 0.1562, 1.0, 0.125, 1.0, 0.1562, 1.0, 0.1562, 1.0, 0.125, 1.0, 0.09375, 1.0, 0.125, 1.0, 0.125, 1.0, 0.09375, 1.0, 0.0625, 1.0, 0.09375, 1.0, 0.09375, 1.0, 0.0625, 1.0, 0.03125, 1.0, 0.0625, 1.0, 0.0625, 1.0, 0.03125, 1.0, 0.7812, 0.5856, 0.7812, 0.6711, 0.7812, 0.6711, 0.7812, 0.5856, 1.0, 0.5856, 1.0, 0.6711, 0.9703, 0.6711, 0.9702, 0.5856, 0.2812, 0.5856, 0.2812, 0.6711, 0.2812, 0.6711, 0.2812, 0.5856, 0.75, 0.49, 0.7968, 0.4854, 0.8418, 0.4717, 0.8833, 0.4496, 0.9197, 0.4197, 0.9496, 0.3833, 0.9717, 0.3418, 0.9854, 0.2968, 0.99, 0.25, 0.9854, 0.2032, 0.9717, 0.1582, 0.9496, 0.1167, 0.9197, 0.08029, 0.8833, 0.05045, 0.8418, 0.02827, 0.7968, 0.01461, 0.75, 0.01, 0.7032, 0.01461, 0.6582, 0.02827, 0.6167, 0.05045, 0.5803, 0.08029, 0.5504, 0.1167, 0.5283, 0.1582, 0.5146, 0.2032, 0.51, 0.25, 0.5146, 0.2968, 0.5283, 0.3418, 0.5504, 0.3833, 0.5803, 0.4197, 0.6167, 0.4496, 0.6582, 0.4717, 0.7032, 0.4854, 0.1875, 1.0, 0.2188, 1.0, 0.2188, 1.0, 0.1875, 1.0, 0.2812, 1.0, 0.25, 1.0, 0.25, 1.0, 0.2792, 1.0, 0.281, 1.0, 0.2812, 1.0, 0.1875, 0.6711, 0.1875, 0.9792, 0.1562, 0.9792, 0.1562, 0.6711, 0.875, 0.6711, 0.875, 0.9792, 0.8438, 0.9792, 0.8438, 0.6711, 0.5938, 0.6711, 0.5938, 0.9792, 0.5625, 0.9792, 0.5625, 0.6711, 0.3125, 0.6711, 0.3125, 0.9792, 0.2812, 0.9792, 0.2812, 0.6711, 0.4375, 1.0, 0.4688, 1.0, 0.4688, 1.0, 0.4375, 1.0, 0.4704, 1.0, 0.5, 1.0, 0.5, 1.0, 0.4708, 1.0, 0.7204, 1.0, 0.75, 1.0, 0.75, 1.0, 0.7208, 1.0, 0.4375, 0.6711, 0.4375, 0.9792, 0.4062, 0.9792, 0.4062, 0.6711, 0.1562, 0.6711, 0.1562, 0.9792, 0.125, 0.9792, 0.125, 0.6711, 0.8438, 0.6711, 0.8438, 0.9792, 0.8125, 0.9792, 0.8125, 0.6711, 0.5625, 0.6711, 0.5625, 0.9792, 0.5312, 0.9792, 0.5312, 0.6711, 0.5, 1.0, 0.5296, 1.0, 0.5292, 1.0, 0.5, 1.0, 1.0, 0.6711, 1.0, 0.9814, 0.9704, 0.9814, 0.9703, 0.6711, 0.6875, 0.6711, 0.6875, 0.9792, 0.6562, 0.9792, 0.6562, 0.6711, 0.4062, 0.6711, 0.4062, 0.9792, 0.375, 0.9792, 0.375, 0.6711, 0.125, 0.6711, 0.125, 0.9792, 0.09375, 0.9792, 0.09375, 0.6711, 0.8125, 0.6711, 0.8125, 0.9792, 0.7812, 0.9792, 0.7812, 0.6711, 0.7798, 0.5, 0.7798, 0.5856, 0.75, 0.5856, 0.75, 0.5, 0.25, 0.5, 0.25, 0.5856, 0.2202, 0.5856, 0.2202, 0.5, 0.9375, 0.6711, 0.9375, 0.9792, 0.9062, 0.9792, 0.9062, 0.6711, 0.6562, 0.6711, 0.6562, 0.9792, 0.625, 0.9792, 0.625, 0.6711, 0.375, 0.6711, 0.375, 0.9792, 0.3438, 0.9792, 0.3438, 0.6711, 0.09375, 0.6711, 0.09375, 0.9792, 0.0625, 0.9792, 0.0625, 0.6711, 0.9704, 1.0, 1.0, 1.0, 1.0, 1.0, 0.9708, 1.0, 0.1875, 1.0, 0.2187, 1.0, 0.2188, 1.0, 0.1875, 1.0, 0.2204, 1.0, 0.25, 1.0, 0.25, 1.0, 0.2208, 1.0, 0.9062, 0.6711, 0.9062, 0.9792, 0.875, 0.9792, 0.875, 0.6711, 0.625, 0.6711, 0.625, 0.9792, 0.5938, 0.9792, 0.5938, 0.6711, 0.3438, 0.6711, 0.3438, 0.9792, 0.3125, 0.9792, 0.3125, 0.6711, 0.0625, 0.6711, 0.0625, 0.9792, 0.03125, 0.9792, 0.03125, 0.6711, 0.9375, 1.0, 0.9688, 1.0, 0.9688, 1.0, 0.9375, 1.0, 0.5938, 1.0, 0.625, 1.0, 0.625, 1.0, 0.5938, 1.0, 0.1562, 1.0, 0.1875, 1.0, 0.1875, 1.0, 0.1562, 1.0, 0.5625, 1.0, 0.5938, 1.0, 0.5938, 1.0, 0.5625, 1.0, 0.125, 1.0, 0.1563, 1.0, 0.1562, 1.0, 0.125, 1.0, 0.5312, 1.0, 0.5625, 1.0, 0.5625, 1.0, 0.5312, 1.0, 0.9375, 1.0, 0.9687, 1.0, 0.9688, 1.0, 0.9375, 1.0, 0.09375, 1.0, 0.125, 1.0, 0.125, 1.0, 0.09375, 1.0, 0.5, 1.0, 0.5312, 1.0, 0.5312, 1.0, 0.5, 1.0, 0.0, 1.0, 0.03125, 1.0, 0.03125, 1.0, 0.0, 1.0, 0.0625, 1.0, 0.09375, 1.0, 0.09375, 1.0, 0.0625, 1.0, 0.4688, 1.0, 0.5, 1.0, 0.5, 1.0, 0.4688, 1.0, 0.875, 1.0, 0.9062, 1.0, 0.9062, 1.0, 0.875, 1.0, 0.03125, 1.0, 0.0625, 1.0, 0.0625, 1.0, 0.03125, 1.0, 0.4375, 1.0, 0.4688, 1.0, 0.4688, 1.0, 0.4375, 1.0, 0.8438, 1.0, 0.875, 1.0, 0.875, 1.0, 0.8438, 1.0, 0.4062, 1.0, 0.4375, 1.0, 0.4375, 1.0, 0.4062, 1.0, 0.8125, 1.0, 0.8438, 1.0, 0.8438, 1.0, 0.8125, 1.0, 0.9062, 1.0, 0.9375, 1.0, 0.9375, 1.0, 0.9062, 1.0, 0.375, 1.0, 0.4062, 1.0, 0.4062, 1.0, 0.375, 1.0, 0.7812, 1.0, 0.8125, 1.0, 0.8125, 1.0, 0.7812, 1.0, 0.3438, 1.0, 0.375, 1.0, 0.375, 1.0, 0.3438, 1.0, 0.75, 1.0, 0.7812, 1.0, 0.7812, 1.0, 0.75, 1.0, 0.3125, 1.0, 0.3438, 1.0, 0.3438, 1.0, 0.3125, 1.0, 0.7188, 1.0, 0.75, 1.0, 0.75, 1.0, 0.7188, 1.0, 0.2812, 1.0, 0.3125, 1.0, 0.3125, 1.0, 0.2812, 1.0, 0.6875, 1.0, 0.7188, 1.0, 0.7188, 1.0, 0.6875, 1.0, 0.25, 1.0, 0.2812, 1.0, 0.2812, 1.0, 0.25, 1.0, 0.6562, 1.0, 0.6875, 1.0, 0.6875, 1.0, 0.6562, 1.0, 0.2188, 1.0, 0.25, 1.0, 0.25, 1.0, 0.2188, 1.0, 0.625, 1.0, 0.6562, 1.0, 0.6562, 1.0, 0.625, 1.0, 0.875, 1.0, 0.9062, 1.0, 0.9062, 1.0, 0.875, 1.0, 0.125, 1.0, 0.1562, 1.0, 0.1562, 1.0, 0.125, 1.0, 0.5312, 1.0, 0.5625, 1.0, 0.5625, 1.0, 0.5312, 1.0, 0.9688, 1.0, 1.0, 1.0, 1.0, 1.0, 0.9688, 1.0, 0.09375, 1.0, 0.125, 1.0, 0.125, 1.0, 0.09375, 1.0, 0.5, 1.0, 0.5312, 1.0, 0.5312, 1.0, 0.5, 1.0, 0.9062, 1.0, 0.9375, 1.0, 0.9375, 1.0, 0.9062, 1.0, 0.0625, 1.0, 0.09375, 1.0, 0.09375, 1.0, 0.0625, 1.0, 0.4688, 1.0, 0.5, 1.0, 0.5, 1.0, 0.4688, 1.0, 0.875, 1.0, 0.9062, 1.0, 0.9062, 1.0, 0.875, 1.0, 0.03125, 1.0, 0.0625, 1.0, 0.0625, 1.0, 0.03125, 1.0, 0.4375, 1.0, 0.4688, 1.0, 0.4688, 1.0, 0.4375, 1.0, 0.8438, 1.0, 0.875, 1.0, 0.875, 1.0, 0.8438, 1.0, 0.0, 1.0, 0.03125, 1.0, 0.03125, 1.0, 0.0, 1.0, 0.4062, 1.0, 0.4375, 1.0, 0.4375, 1.0, 0.4062, 1.0, 0.8125, 1.0, 0.8438, 1.0, 0.8438, 1.0, 0.8125, 1.0, 0.375, 1.0, 0.4062, 1.0, 0.4062, 1.0, 0.375, 1.0, 0.7812, 1.0, 0.8125, 1.0, 0.8125, 1.0, 0.7812, 1.0, 0.3438, 1.0, 0.375, 1.0, 0.375, 1.0, 0.3438, 1.0, 0.75, 1.0, 0.7812, 1.0, 0.7812, 1.0, 0.75, 1.0, 0.3125, 1.0, 0.3438, 1.0, 0.3438, 1.0, 0.3125, 1.0, 0.7188, 1.0, 0.75, 1.0, 0.75, 1.0, 0.7188, 1.0, 0.2812, 1.0, 0.3125, 1.0, 0.3125, 1.0, 0.2812, 1.0, 0.6875, 1.0, 0.7188, 1.0, 0.7188, 1.0, 0.6875, 1.0, 0.25, 1.0, 0.2812, 1.0, 0.2812, 1.0, 0.25, 1.0, 0.6562, 1.0, 0.6875, 1.0, 0.6875, 1.0, 0.6562, 1.0, 0.2188, 1.0, 0.25, 1.0, 0.25, 1.0, 0.2188, 1.0, 0.625, 1.0, 0.6562, 1.0, 0.6562, 1.0, 0.625, 1.0, 0.1875, 1.0, 0.2188, 1.0, 0.2188, 1.0, 0.1875, 1.0, 0.5938, 1.0, 0.625, 1.0, 0.625, 1.0, 0.5938, 1.0, 0.1562, 1.0, 0.1875, 1.0, 0.1875, 1.0, 0.1562, 1.0, 0.5625, 1.0, 0.5938, 1.0, 0.5938, 1.0, 0.5625, 1.0, 0.2968, 0.4854, 0.25, 0.49, 0.2032, 0.4854, 0.1582, 0.4717, 0.1167, 0.4496, 0.08029, 0.4197, 0.05045, 0.3833, 0.02827, 0.3418, 0.01461, 0.2968, 0.01, 0.25, 0.01461, 0.2032, 0.02827, 0.1582, 0.05045, 0.1167, 0.08029, 0.08029, 0.1167, 0.05045, 0.1582, 0.02827, 0.2032, 0.01461, 0.25, 0.01, 0.2968, 0.01461, 0.3418, 0.02827, 0.3833, 0.05045, 0.4197, 0.08029, 0.4496, 0.1167, 0.4717, 0.1582, 0.4854, 0.2032, 0.49, 0.25, 0.4854, 0.2968, 0.4717, 0.3418, 0.4496, 0.3833, 0.4197, 0.4197, 0.3833, 0.4496, 0.3418, 0.4717, 0.03125, 1.0, 0.0625, 1.0, 0.0625, 1.0, 0.03125, 1.0, 0.4375, 1.0, 0.4688, 1.0, 0.4688, 1.0, 0.4375, 1.0, 0.8438, 1.0, 0.875, 1.0, 0.875, 1.0, 0.8438, 1.0, 0.0, 1.0, 0.03125, 1.0, 0.03125, 1.0, 0.0, 1.0, 0.4062, 1.0, 0.4375, 1.0, 0.4375, 1.0, 0.4062, 1.0, 0.8125, 1.0, 0.8438, 1.0, 0.8438, 1.0, 0.8125, 1.0, 0.375, 1.0, 0.4062, 1.0, 0.4062, 1.0, 0.375, 1.0, 0.7812, 1.0, 0.8125, 1.0, 0.8125, 1.0, 0.7812, 1.0, 0.3438, 1.0, 0.375, 1.0, 0.375, 1.0, 0.3438, 1.0, 0.75, 1.0, 0.7812, 1.0, 0.7812, 1.0, 0.75, 1.0, 0.3125, 1.0, 0.3438, 1.0, 0.3438, 1.0, 0.3125, 1.0, 0.7188, 1.0, 0.75, 1.0, 0.75, 1.0, 0.7188, 1.0, 0.2812, 1.0, 0.3125, 1.0, 0.3125, 1.0, 0.2812, 1.0, 0.6875, 1.0, 0.7188, 1.0, 0.7188, 1.0, 0.6875, 1.0, 0.25, 1.0, 0.2812, 1.0, 0.2812, 1.0, 0.25, 1.0, 0.6562, 1.0, 0.6875, 1.0, 0.6875, 1.0, 0.6562, 1.0, 0.2188, 1.0, 0.25, 1.0, 0.25, 1.0, 0.2188, 1.0, 0.625, 1.0, 0.6562, 1.0, 0.6562, 1.0, 0.625, 1.0, 0.1875, 1.0, 0.2188, 1.0, 0.2188, 1.0, 0.1875, 1.0, 0.5938, 1.0, 0.625, 1.0, 0.625, 1.0, 0.5938, 1.0, 0.1562, 1.0, 0.1875, 1.0, 0.1875, 1.0, 0.1562, 1.0, 0.5625, 1.0, 0.5938, 1.0, 0.5938, 1.0, 0.5625, 1.0, 0.9688, 1.0, 1.0, 1.0, 1.0, 1.0, 0.9688, 1.0, 0.125, 1.0, 0.1562, 1.0, 0.1562, 1.0, 0.125, 1.0, 0.5312, 1.0, 0.5625, 1.0, 0.5625, 1.0, 0.5312, 1.0, 0.9375, 1.0, 0.9688, 1.0, 0.9688, 1.0, 0.9375, 1.0, 0.09375, 1.0, 0.125, 1.0, 0.125, 1.0, 0.09375, 1.0, 0.5, 1.0, 0.5312, 1.0, 0.5312, 1.0, 0.5, 1.0, 0.9062, 1.0, 0.9375, 1.0, 0.9375, 1.0, 0.9062, 1.0, 0.0625, 1.0, 0.09375, 1.0, 0.09375, 1.0, 0.0625, 1.0, 0.4688, 1.0, 0.5, 1.0, 0.5, 1.0, 0.4688, 1.0, 0.03125, 0.6711, 0.03125, 0.9792, 0.03125, 0.9807, 0.03125, 0.6711, 0.5312, 1.0, 0.5, 1.0, 0.5, 1.0, 0.5292, 1.0, 0.531, 1.0, 0.5312, 1.0, 0.5312, 1.0, 0.5312, 1.0, 0.5312, 1.0, 0.5312, 1.0, 0.4688, 1.0, 0.4688, 1.0, 0.4688, 1.0, 0.4688, 1.0, 0.2812, 1.0, 0.2812, 1.0, 0.2812, 1.0, 0.2812, 1.0, 0.0, 1.0, 0.02963, 1.0, 0.02917, 1.0, 0.0, 1.0, 0.75, 0.5856, 0.75, 0.6711, 0.7203, 0.6711, 0.7202, 0.5856, 0.03125, 1.0, 0.0, 1.0, 0.0, 1.0, 0.02917, 1.0, 0.03105, 1.0, 0.03125, 1.0, 0.9687, 0.6711, 0.9688, 0.5856, 0.9688, 0.5856, 0.9688, 0.6711, 0.7812, 1.0, 0.7812, 1.0, 0.7812, 1.0, 0.7813, 1.0, 0.2188, 0.6711, 0.2188, 0.5856, 0.2187, 0.5856, 0.2188, 0.6711, 0.4688, 0.6711, 0.4687, 0.5856, 0.4688, 0.5856, 0.4688, 0.6711, 0.25, 0.5856, 0.25, 0.6711, 0.2203, 0.6711, 0.2202, 0.5856, 0.7188, 0.6711, 0.7188, 0.5856, 0.7188, 0.5856, 0.7188, 0.6711, 0.5, 0.5856, 0.5, 0.6711, 0.4703, 0.6711, 0.4702, 0.5856, 0.5146, 0.2968, 0.51, 0.25, 0.51, 0.25, 0.5144, 0.2946, 0.5145, 0.2962, 0.5146, 0.2968, 0.5298, 0.5856, 0.5297, 0.6711, 0.5, 0.6711, 0.5, 0.5856, 0.7812, 0.5, 0.7812, 0.5856, 0.7812, 0.5856, 0.7812, 0.5, 0.2812, 0.5, 0.2812, 0.5856, 0.2812, 0.5856, 0.2812, 0.5, 0.75, 1.0, 0.7796, 1.0, 0.7792, 1.0, 0.75, 1.0, 0.2798, 0.5856, 0.2797, 0.6711, 0.25, 0.6711, 0.25, 0.5856, 0.7188, 1.0, 0.7188, 1.0, 0.7188, 1.0, 0.7187, 1.0, 0.7032, 0.01461, 0.75, 0.01, 0.75, 0.01, 0.7054, 0.0144, 0.7038, 0.01455, 0.7032, 0.01461, 0.5312, 0.5, 0.5313, 0.5856, 0.5313, 0.5856, 0.5312, 0.5, 0.25, 1.0, 0.2796, 1.0, 0.2792, 1.0, 0.25, 1.0, 0.9688, 1.0, 0.9688, 1.0, 0.9688, 1.0, 0.9688, 1.0, 0.2188, 1.0, 0.2188, 1.0, 0.2188, 1.0, 0.2188, 1.0, 0.5313, 0.5856, 0.5312, 0.6711, 0.5312, 0.6711, 0.5313, 0.5856, 1.0, 0.5, 1.0, 0.5856, 0.9702, 0.5856, 0.9702, 0.5, 1.0, 1.0, 0.9688, 1.0, 0.9688, 1.0, 0.969, 1.0, 0.9708, 1.0, 1.0, 1.0, 0.9854, 0.2032, 0.99, 0.25, 0.99, 0.25, 0.9856, 0.2054, 0.9855, 0.2038, 0.9854, 0.2032, 0.7188, 0.6711, 0.7188, 0.9792, 0.6875, 0.9792, 0.6875, 0.6711, 0.02975, 0.6711, 0.02965, 0.9814, 0.0, 0.9814, 0.0, 0.6711, 0.4688, 0.6711, 0.4688, 0.9792, 0.4375, 0.9792, 0.4375, 0.6711, 0.2188, 0.6711, 0.2188, 0.9792, 0.1875, 0.9792, 0.1875, 0.6711, 0.9704, 0.9814, 1.0, 0.9814, 1.0, 1.0, 0.9704, 1.0, 0.2188, 0.9792, 0.2188, 0.6711, 0.2188, 0.6711, 0.2188, 0.9807, 0.2812, 0.6711, 0.2812, 0.9792, 0.2812, 0.9807, 0.2812, 0.6711, 0.4688, 0.9792, 0.4688, 0.6711, 0.4688, 0.6711, 0.4688, 0.9807, 0.5312, 0.6711, 0.5312, 0.9792, 0.5312, 0.9807, 0.5312, 0.6711, 0.7188, 0.9792, 0.7188, 0.6711, 0.7188, 0.6711, 0.7188, 0.9807, 0.7812, 0.6711, 0.7812, 0.9792, 0.7812, 0.9807, 0.7812, 0.6711, 0.9688, 0.9792, 0.9687, 0.6711, 0.9688, 0.6711, 0.9688, 0.9807, 0.2797, 0.6711, 0.2796, 0.9814, 0.25, 0.9814, 0.25, 0.6711, 0.9687, 0.6711, 0.9688, 0.9792, 0.9375, 0.9792, 0.9375, 0.6711, 0.5297, 0.6711, 0.5296, 0.9814, 0.5, 0.9814, 0.5, 0.6711, 0.1562, 0.6711, 0.125, 0.6711, 0.125, 0.6711, 0.1562, 0.6711, 0.3438, 0.5856, 0.375, 0.5856, 0.375, 0.5856, 0.3438, 0.5856, 0.125, 0.6711, 0.09375, 0.6711, 0.09375, 0.6711, 0.125, 0.6711, 0.375, 0.5856, 0.4062, 0.5856, 0.4062, 0.5856, 0.375, 0.5856, 0.09375, 0.6711, 0.0625, 0.6711, 0.0625, 0.6711, 0.09375, 0.6711, 0.4062, 0.5856, 0.4375, 0.5856, 0.4375, 0.5856, 0.4062, 0.5856, 0.0625, 0.6711, 0.03125, 0.6711, 0.03125, 0.6711, 0.0625, 0.6711, 0.03125, 0.6711, 0.03125, 0.5856, 0.03125, 0.5856, 0.03125, 0.6711, 0.4375, 0.5856, 0.4687, 0.5856, 0.4687, 0.5856, 0.4375, 0.5856, 0.9688, 0.5856, 0.9687, 0.6711, 0.9687, 0.6711, 0.9688, 0.5856, 0.5313, 0.5856, 0.5625, 0.5856, 0.5625, 0.5856, 0.5313, 0.5856, 0.9687, 0.6711, 0.9375, 0.6711, 0.9375, 0.6711, 0.9687, 0.6711, 0.5625, 0.5856, 0.5938, 0.5856, 0.5938, 0.5856, 0.5625, 0.5856, 0.9375, 0.6711, 0.9062, 0.6711, 0.9062, 0.6711, 0.9375, 0.6711, 0.5938, 0.5856, 0.625, 0.5856, 0.625, 0.5856, 0.5938, 0.5856, 0.9062, 0.6711, 0.875, 0.6711, 0.875, 0.6711, 0.9062, 0.6711, 0.625, 0.5856, 0.6562, 0.5856, 0.6562, 0.5856, 0.625, 0.5856, 0.875, 0.6711, 0.8438, 0.6711, 0.8438, 0.6711, 0.875, 0.6711, 0.7797, 0.6711, 0.7796, 0.9814, 0.75, 0.9814, 0.75, 0.6711, 0.6562, 0.5856, 0.6875, 0.5856, 0.6875, 0.5856, 0.6562, 0.5856, 0.8438, 0.6711, 0.8125, 0.6711, 0.8125, 0.6711, 0.8438, 0.6711, 0.2188, 0.5856, 0.2188, 0.6711, 0.2188, 0.6711, 0.2188, 0.5856, 0.6875, 0.5856, 0.7188, 0.5856, 0.7188, 0.5856, 0.6875, 0.5856, 0.8125, 0.6711, 0.7812, 0.6711, 0.7812, 0.6711, 0.8125, 0.6711, 0.2812, 0.6711, 0.2812, 0.5856, 0.2812, 0.5856, 0.2812, 0.6711, 0.9688, 0.5, 0.9688, 0.5856, 0.9375, 0.5856, 0.9375, 0.5, 0.9375, 0.5, 0.9375, 0.5856, 0.9062, 0.5856, 0.9062, 0.5, 0.9062, 0.5, 0.9062, 0.5856, 0.875, 0.5856, 0.875, 0.5, 0.875, 0.5, 0.875, 0.5856, 0.8438, 0.5856, 0.8438, 0.5, 0.8438, 0.5, 0.8438, 0.5856, 0.8125, 0.5856, 0.8125, 0.5, 0.8125, 0.5, 0.8125, 0.5856, 0.7812, 0.5856, 0.7812, 0.5, 0.75, 0.5, 0.75, 0.5856, 0.7202, 0.5856, 0.7202, 0.5, 0.7188, 0.5, 0.7188, 0.5856, 0.6875, 0.5856, 0.6875, 0.5, 0.6875, 0.5, 0.6875, 0.5856, 0.6562, 0.5856, 0.6562, 0.5, 0.6562, 0.5, 0.6562, 0.5856, 0.625, 0.5856, 0.625, 0.5, 0.625, 0.5, 0.625, 0.5856, 0.5938, 0.5856, 0.5938, 0.5, 0.5938, 0.5, 0.5938, 0.5856, 0.5625, 0.5856, 0.5625, 0.5, 0.5625, 0.5, 0.5625, 0.5856, 0.5313, 0.5856, 0.5312, 0.5, 0.4688, 0.5, 0.4687, 0.5856, 0.4375, 0.5856, 0.4375, 0.5, 0.4375, 0.5, 0.4375, 0.5856, 0.4062, 0.5856, 0.4062, 0.5, 0.4062, 0.5, 0.4062, 0.5856, 0.375, 0.5856, 0.375, 0.5, 0.375, 0.5, 0.375, 0.5856, 0.3438, 0.5856, 0.3438, 0.5, 0.3438, 0.5, 0.3438, 0.5856, 0.3125, 0.5856, 0.3125, 0.5, 0.3125, 0.5, 0.3125, 0.5856, 0.2812, 0.5856, 0.2812, 0.5, 0.2188, 0.5, 0.2188, 0.5856, 0.1875, 0.5856, 0.1875, 0.5, 0.1875, 0.5, 0.1875, 0.5856, 0.1562, 0.5856, 0.1562, 0.5, 0.1562, 0.5, 0.1562, 0.5856, 0.125, 0.5856, 0.125, 0.5, 0.125, 0.5, 0.125, 0.5856, 0.09375, 0.5856, 0.09375, 0.5, 0.09375, 0.5, 0.09375, 0.5856, 0.0625, 0.5856, 0.0625, 0.5, 0.0625, 0.5, 0.0625, 0.5856, 0.03125, 0.5856, 0.03125, 0.5, 0.5298, 0.5, 0.5298, 0.5856, 0.5, 0.5856, 0.5, 0.5, 0.2798, 0.5, 0.2798, 0.5856, 0.25, 0.5856, 0.25, 0.5, 0.9688, 0.5856, 0.9688, 0.5, 0.9688, 0.5, 0.9688, 0.5856, 0.99, 0.25, 0.9854, 0.2968, 0.9854, 0.2968, 0.9855, 0.2962, 0.9856, 0.2946, 0.99, 0.25, 0.7188, 0.5856, 0.7188, 0.5, 0.7188, 0.5, 0.7188, 0.5856, 0.75, 0.01, 0.7968, 0.01461, 0.7968, 0.01461, 0.7962, 0.01455, 0.7946, 0.0144, 0.75, 0.01, 0.4687, 0.5856, 0.4688, 0.5, 0.4688, 0.5, 0.4688, 0.5856, 0.51, 0.25, 0.5146, 0.2032, 0.5146, 0.2032, 0.5145, 0.2038, 0.5144, 0.2054, 0.51, 0.25, 0.2188, 0.5856, 0.2188, 0.5, 0.2188, 0.5, 0.2187, 0.5856, 0.75, 0.49, 0.7032, 0.4854, 0.7032, 0.4854, 0.7038, 0.4855, 0.7054, 0.4856, 0.75, 0.49, 0.02979, 0.5, 0.02977, 0.5856, 0.0, 0.5856, 0.0, 0.5, 0.75, 0.6711, 0.75, 0.9814, 0.7204, 0.9814, 0.7203, 0.6711, 0.5, 0.6711, 0.5, 0.9814, 0.4704, 0.9814, 0.4703, 0.6711, 0.25, 0.6711, 0.25, 0.9814, 0.2204, 0.9814, 0.2203, 0.6711, 0.7798, 0.5856, 0.7797, 0.6711, 0.75, 0.6711, 0.75, 0.5856, 0.0625, 0.5856, 0.0625, 0.6711, 0.03125, 0.6711, 0.03125, 0.5856, 0.09375, 0.5856, 0.09375, 0.6711, 0.0625, 0.6711, 0.0625, 0.5856, 0.125, 0.5856, 0.125, 0.6711, 0.09375, 0.6711, 0.09375, 0.5856, 0.1562, 0.5856, 0.1562, 0.6711, 0.125, 0.6711, 0.125, 0.5856, 0.1875, 0.5856, 0.1875, 0.6711, 0.1562, 0.6711, 0.1562, 0.5856, 0.2188, 0.5856, 0.2188, 0.6711, 0.1875, 0.6711, 0.1875, 0.5856, 0.3125, 0.5856, 0.3125, 0.6711, 0.2812, 0.6711, 0.2812, 0.5856, 0.3438, 0.5856, 0.3438, 0.6711, 0.3125, 0.6711, 0.3125, 0.5856, 0.375, 0.5856, 0.375, 0.6711, 0.3438, 0.6711, 0.3438, 0.5856, 0.4062, 0.5856, 0.4062, 0.6711, 0.375, 0.6711, 0.375, 0.5856, 0.4375, 0.5856, 0.4375, 0.6711, 0.4062, 0.6711, 0.4062, 0.5856, 0.4687, 0.5856, 0.4688, 0.6711, 0.4375, 0.6711, 0.4375, 0.5856, 0.5625, 0.5856, 0.5625, 0.6711, 0.5312, 0.6711, 0.5313, 0.5856, 0.5938, 0.5856, 0.5938, 0.6711, 0.5625, 0.6711, 0.5625, 0.5856, 0.625, 0.5856, 0.625, 0.6711, 0.5938, 0.6711, 0.5938, 0.5856, 0.6562, 0.5856, 0.6562, 0.6711, 0.625, 0.6711, 0.625, 0.5856, 0.6875, 0.5856, 0.6875, 0.6711, 0.6562, 0.6711, 0.6562, 0.5856, 0.7188, 0.5856, 0.7188, 0.6711, 0.6875, 0.6711, 0.6875, 0.5856, 0.8125, 0.5856, 0.8125, 0.6711, 0.7812, 0.6711, 0.7812, 0.5856, 0.8438, 0.5856, 0.8438, 0.6711, 0.8125, 0.6711, 0.8125, 0.5856, 0.875, 0.5856, 0.875, 0.6711, 0.8438, 0.6711, 0.8438, 0.5856, 0.9062, 0.5856, 0.9062, 0.6711, 0.875, 0.6711, 0.875, 0.5856, 0.9375, 0.5856, 0.9375, 0.6711, 0.9062, 0.6711, 0.9062, 0.5856, 0.9688, 0.5856, 0.9687, 0.6711, 0.9375, 0.6711, 0.9375, 0.5856, 0.3125, 0.5856, 0.3438, 0.5856, 0.3438, 0.5856, 0.3125, 0.5856, 0.1875, 0.6711, 0.1562, 0.6711, 0.1562, 0.6711, 0.1875, 0.6711, 0.2812, 0.5856, 0.3125, 0.5856, 0.3125, 0.5856, 0.2812, 0.5856, 0.7812, 0.6711, 0.7812, 0.5856, 0.7812, 0.5856, 0.7812, 0.6711, 0.2188, 0.6711, 0.1875, 0.6711, 0.1875, 0.6711, 0.2188, 0.6711, 0.1875, 0.5856, 0.2188, 0.5856, 0.2188, 0.5856, 0.1875, 0.5856, 0.7188, 0.5856, 0.7188, 0.6711, 0.7188, 0.6711, 0.7188, 0.5856, 0.3125, 0.6711, 0.2812, 0.6711, 0.2812, 0.6711, 0.3125, 0.6711, 0.1562, 0.5856, 0.1875, 0.5856, 0.1875, 0.5856, 0.1562, 0.5856, 0.3438, 0.6711, 0.3125, 0.6711, 0.3125, 0.6711, 0.3438, 0.6711, 0.125, 0.5856, 0.1562, 0.5856, 0.1562, 0.5856, 0.125, 0.5856, 0.375, 0.6711, 0.3438, 0.6711, 0.3438, 0.6711, 0.375, 0.6711, 0.09375, 0.5856, 0.125, 0.5856, 0.125, 0.5856, 0.09375, 0.5856, 0.4062, 0.6711, 0.375, 0.6711, 0.375, 0.6711, 0.4062, 0.6711, 0.0625, 0.5856, 0.09375, 0.5856, 0.09375, 0.5856, 0.0625, 0.5856, 0.4375, 0.6711, 0.4062, 0.6711, 0.4062, 0.6711, 0.4375, 0.6711, 0.03125, 0.5856, 0.0625, 0.5856, 0.0625, 0.5856, 0.03125, 0.5856, 0.4688, 0.6711, 0.4375, 0.6711, 0.4375, 0.6711, 0.4688, 0.6711, 0.5312, 0.6711, 0.5313, 0.5856, 0.5313, 0.5856, 0.5312, 0.6711, 0.5625, 0.6711, 0.5312, 0.6711, 0.5312, 0.6711, 0.5625, 0.6711, 0.9375, 0.5856, 0.9688, 0.5856, 0.9688, 0.5856, 0.9375, 0.5856, 0.4687, 0.5856, 0.4688, 0.6711, 0.4688, 0.6711, 0.4687, 0.5856, 0.5938, 0.6711, 0.5625, 0.6711, 0.5625, 0.6711, 0.5938, 0.6711, 0.9062, 0.5856, 0.9375, 0.5856, 0.9375, 0.5856, 0.9062, 0.5856, 0.625, 0.6711, 0.5938, 0.6711, 0.5938, 0.6711, 0.625, 0.6711, 0.875, 0.5856, 0.9062, 0.5856, 0.9062, 0.5856, 0.875, 0.5856, 0.6562, 0.6711, 0.625, 0.6711, 0.625, 0.6711, 0.6562, 0.6711, 0.8438, 0.5856, 0.875, 0.5856, 0.875, 0.5856, 0.8438, 0.5856, 0.6875, 0.6711, 0.6562, 0.6711, 0.6562, 0.6711, 0.6875, 0.6711, 0.8125, 0.5856, 0.8438, 0.5856, 0.8438, 0.5856, 0.8125, 0.5856, 0.7188, 0.6711, 0.6875, 0.6711, 0.6875, 0.6711, 0.7188, 0.6711, 0.7812, 0.5856, 0.8125, 0.5856, 0.8125, 0.5856, 0.7812, 0.5856, 0.7187, 1.0, 0.7188, 1.0, 0.7188, 1.0, 0.7188, 1.0, 0.75, 0.9814, 0.7796, 0.9814, 0.7796, 1.0, 0.75, 1.0, 0.9375, 0.9792, 0.9688, 0.9792, 0.9687, 1.0, 0.9375, 1.0, 0.9375, 1.0, 0.9687, 1.0, 0.9687, 1.0, 0.9375, 1.0, 0.9062, 0.9792, 0.9375, 0.9792, 0.9375, 1.0, 0.9062, 1.0, 0.9062, 1.0, 0.9375, 1.0, 0.9375, 1.0, 0.9062, 1.0, 0.875, 0.9792, 0.9062, 0.9792, 0.9062, 1.0, 0.875, 1.0, 0.875, 1.0, 0.9062, 1.0, 0.9062, 1.0, 0.875, 1.0, 0.8438, 0.9792, 0.875, 0.9792, 0.875, 1.0, 0.8438, 1.0, 0.8438, 1.0, 0.875, 1.0, 0.875, 1.0, 0.8438, 1.0, 0.8125, 0.9792, 0.8438, 0.9792, 0.8438, 1.0, 0.8125, 1.0, 0.8125, 1.0, 0.8438, 1.0, 0.8438, 1.0, 0.8125, 1.0, 0.7812, 0.9792, 0.8125, 0.9792, 0.8125, 1.0, 0.7813, 1.0, 0.7813, 1.0, 0.8125, 1.0, 0.8125, 1.0, 0.7812, 1.0, 0.6875, 0.9792, 0.7188, 0.9792, 0.7187, 1.0, 0.6875, 1.0, 0.6875, 1.0, 0.7187, 1.0, 0.7188, 1.0, 0.6875, 1.0, 0.6562, 0.9792, 0.6875, 0.9792, 0.6875, 1.0, 0.6562, 1.0, 0.6562, 1.0, 0.6875, 1.0, 0.6875, 1.0, 0.6562, 1.0, 0.625, 0.9792, 0.6562, 0.9792, 0.6562, 1.0, 0.625, 1.0, 0.625, 1.0, 0.6562, 1.0, 0.6562, 1.0, 0.625, 1.0, 0.5938, 0.9792, 0.625, 0.9792, 0.625, 1.0, 0.5938, 1.0, 0.5938, 1.0, 0.625, 1.0, 0.625, 1.0, 0.5938, 1.0, 0.5625, 0.9792, 0.5938, 0.9792, 0.5938, 1.0, 0.5625, 1.0, 0.5625, 1.0, 0.5938, 1.0, 0.5938, 1.0, 0.5625, 1.0, 0.5312, 0.9792, 0.5625, 0.9792, 0.5625, 1.0, 0.5313, 1.0, 0.5313, 1.0, 0.5625, 1.0, 0.5625, 1.0, 0.5312, 1.0, 0.5, 1.0, 0.5296, 1.0, 0.5296, 1.0, 0.5, 1.0, 0.4687, 1.0, 0.4688, 1.0, 0.4688, 1.0, 0.4688, 1.0, 0.4375, 0.9792, 0.4688, 0.9792, 0.4687, 1.0, 0.4375, 1.0, 0.4375, 1.0, 0.4687, 1.0, 0.4688, 1.0, 0.4375, 1.0, 0.4062, 0.9792, 0.4375, 0.9792, 0.4375, 1.0, 0.4062, 1.0, 0.4062, 1.0, 0.4375, 1.0, 0.4375, 1.0, 0.4062, 1.0, 0.375, 0.9792, 0.4062, 0.9792, 0.4062, 1.0, 0.375, 1.0, 0.375, 1.0, 0.4062, 1.0, 0.4062, 1.0, 0.375, 1.0, 0.3438, 0.9792, 0.375, 0.9792, 0.375, 1.0, 0.3438, 1.0, 0.3438, 1.0, 0.375, 1.0, 0.375, 1.0, 0.3438, 1.0, 0.3125, 0.9792, 0.3438, 0.9792, 0.3438, 1.0, 0.3125, 1.0, 0.3125, 1.0, 0.3438, 1.0, 0.3438, 1.0, 0.3125, 1.0, 0.2812, 0.9792, 0.3125, 0.9792, 0.3125, 1.0, 0.2813, 1.0, 0.2813, 1.0, 0.3125, 1.0, 0.3125, 1.0, 0.2812, 1.0, 0.75, 1.0, 0.7796, 1.0, 0.7796, 1.0, 0.75, 1.0, 0.9704, 1.0, 1.0, 1.0, 1.0, 1.0, 0.9704, 1.0, 0.1875, 0.9792, 0.2188, 0.9792, 0.2187, 1.0, 0.1875, 1.0, 0.1875, 1.0, 0.2187, 1.0, 0.2187, 1.0, 0.1875, 1.0, 0.1562, 0.9792, 0.1875, 0.9792, 0.1875, 1.0, 0.1562, 1.0, 0.1562, 1.0, 0.1875, 1.0, 0.1875, 1.0, 0.1562, 1.0, 0.125, 0.9792, 0.1562, 0.9792, 0.1562, 1.0, 0.125, 1.0, 0.125, 1.0, 0.1562, 1.0, 0.1562, 1.0, 0.125, 1.0, 0.09375, 0.9792, 0.125, 0.9792, 0.125, 1.0, 0.09375, 1.0, 0.09375, 1.0, 0.125, 1.0, 0.125, 1.0, 0.09375, 1.0, 0.0625, 0.9792, 0.09375, 0.9792, 0.09375, 1.0, 0.0625, 1.0, 0.0625, 1.0, 0.09375, 1.0, 0.09375, 1.0, 0.0625, 1.0, 0.03125, 0.9792, 0.0625, 0.9792, 0.0625, 1.0, 0.03126, 1.0, 0.03126, 1.0, 0.0625, 1.0, 0.0625, 1.0, 0.03125, 1.0, 0.25, 1.0, 0.2796, 1.0, 0.2796, 1.0, 0.25, 1.0, 0.2187, 1.0, 0.2188, 1.0, 0.2188, 1.0, 0.2188, 1.0, 0.9688, 1.0, 0.9687, 1.0, 0.9688, 0.9792, 0.9688, 0.9807, 0.9688, 1.0, 0.9688, 1.0, 0.9687, 1.0, 0.9688, 1.0, 0.7812, 0.9807, 0.7812, 0.9792, 0.7813, 1.0, 0.7812, 1.0, 0.7812, 1.0, 0.7813, 1.0, 0.7812, 1.0, 0.7812, 1.0, 0.5312, 1.0, 0.5312, 1.0, 0.5312, 1.0, 0.5313, 1.0, 0.7188, 0.9792, 0.7188, 0.9807, 0.7188, 1.0, 0.7187, 1.0, 0.5313, 1.0, 0.5312, 1.0, 0.5312, 0.9807, 0.5312, 0.9792, 0.5, 0.9814, 0.5296, 0.9814, 0.5296, 1.0, 0.5, 1.0, 0.2812, 1.0, 0.2812, 1.0, 0.2812, 1.0, 0.2813, 1.0, 0.4688, 0.9792, 0.4688, 0.9807, 0.4688, 1.0, 0.4687, 1.0, 0.2813, 1.0, 0.2812, 1.0, 0.2812, 0.9807, 0.2812, 0.9792, 0.25, 0.9814, 0.2796, 0.9814, 0.2796, 1.0, 0.25, 1.0, 0.0, 0.9814, 0.02965, 0.9814, 0.02963, 1.0, 2.565e-05, 1.0, 0.2188, 0.9792, 0.2188, 0.9807, 0.2188, 1.0, 0.2187, 1.0, 0.03125, 0.9807, 0.03125, 0.9792, 0.03126, 1.0, 0.03125, 1.0, 0.2204, 0.9814, 0.25, 0.9814, 0.25, 1.0, 0.2204, 1.0, 0.2204, 1.0, 0.25, 1.0, 0.25, 1.0, 0.2204, 1.0, 0.03125, 1.0, 0.03126, 1.0, 0.03125, 1.0, 0.03125, 1.0, 2.565e-05, 1.0, 0.02963, 1.0, 0.02963, 1.0, 0.0, 1.0, 0.7204, 0.9814, 0.75, 0.9814, 0.75, 1.0, 0.7204, 1.0, 0.7204, 1.0, 0.75, 1.0, 0.75, 1.0, 0.7204, 1.0, 0.4704, 0.9814, 0.5, 0.9814, 0.5, 1.0, 0.4704, 1.0, 0.4704, 1.0, 0.5, 1.0, 0.5, 1.0, 0.4704, 1.0, 0.9375, 1.0, 0.9687, 1.0, 0.9688, 1.0, 0.9375, 1.0, 0.9688, 1.0, 1.0, 1.0, 0.9999, 1.0, 0.9688, 1.0, 0.9688, 1.0, 0.9999, 1.0, 1.0, 1.0, 0.9688, 1.0, 0.9375, 1.0, 0.9688, 1.0, 0.9688, 1.0, 0.9375, 1.0, 0.9375, 1.0, 0.9688, 1.0, 0.9687, 1.0, 0.9375, 1.0, 0.9062, 1.0, 0.9375, 1.0, 0.9375, 1.0, 0.9062, 1.0, 0.9062, 1.0, 0.9375, 1.0, 0.9375, 1.0, 0.9062, 1.0, 0.875, 1.0, 0.9062, 1.0, 0.9062, 1.0, 0.875, 1.0, 0.875, 1.0, 0.9062, 1.0, 0.9062, 1.0, 0.875, 1.0, 0.8438, 1.0, 0.875, 1.0, 0.875, 1.0, 0.8438, 1.0, 0.8438, 1.0, 0.875, 1.0, 0.875, 1.0, 0.8438, 1.0, 0.8125, 1.0, 0.8438, 1.0, 0.8438, 1.0, 0.8125, 1.0, 0.8125, 1.0, 0.8438, 1.0, 0.8438, 1.0, 0.8125, 1.0, 0.7812, 1.0, 0.8125, 1.0, 0.8125, 1.0, 0.7812, 1.0, 0.7812, 1.0, 0.8125, 1.0, 0.8125, 1.0, 0.7812, 1.0, 0.75, 1.0, 0.7812, 1.0, 0.7812, 1.0, 0.75, 1.0, 0.75, 1.0, 0.7812, 1.0, 0.7812, 1.0, 0.75, 1.0, 0.7188, 1.0, 0.75, 1.0, 0.75, 1.0, 0.7188, 1.0, 0.7188, 1.0, 0.75, 1.0, 0.75, 1.0, 0.7188, 1.0, 0.6875, 1.0, 0.7188, 1.0, 0.7188, 1.0, 0.6875, 1.0, 0.6875, 1.0, 0.7188, 1.0, 0.7188, 1.0, 0.6875, 1.0, 0.6562, 1.0, 0.6875, 1.0, 0.6875, 1.0, 0.6562, 1.0, 0.6562, 1.0, 0.6875, 1.0, 0.6875, 1.0, 0.6562, 1.0, 0.625, 1.0, 0.6562, 1.0, 0.6562, 1.0, 0.625, 1.0, 0.625, 1.0, 0.6562, 1.0, 0.6562, 1.0, 0.625, 1.0, 0.5938, 1.0, 0.625, 1.0, 0.625, 1.0, 0.5938, 1.0, 0.5938, 1.0, 0.625, 1.0, 0.625, 1.0, 0.5938, 1.0, 0.5625, 1.0, 0.5938, 1.0, 0.5938, 1.0, 0.5625, 1.0, 0.5625, 1.0, 0.5938, 1.0, 0.5938, 1.0, 0.5625, 1.0, 0.5312, 1.0, 0.5625, 1.0, 0.5625, 1.0, 0.5312, 1.0, 0.5312, 1.0, 0.5625, 1.0, 0.5625, 1.0, 0.5312, 1.0, 0.5, 1.0, 0.5312, 1.0, 0.5312, 1.0, 0.5, 1.0, 0.5, 1.0, 0.5312, 1.0, 0.5312, 1.0, 0.5, 1.0, 0.4688, 1.0, 0.5, 1.0, 0.5, 1.0, 0.4688, 1.0, 0.4688, 1.0, 0.5, 1.0, 0.5, 1.0, 0.4688, 1.0, 0.4375, 1.0, 0.4688, 1.0, 0.4688, 1.0, 0.4375, 1.0, 0.4375, 1.0, 0.4688, 1.0, 0.4688, 1.0, 0.4375, 1.0, 0.4062, 1.0, 0.4375, 1.0, 0.4375, 1.0, 0.4062, 1.0, 0.4062, 1.0, 0.4375, 1.0, 0.4375, 1.0, 0.4062, 1.0, 0.375, 1.0, 0.4062, 1.0, 0.4062, 1.0, 0.375, 1.0, 0.375, 1.0, 0.4062, 1.0, 0.4062, 1.0, 0.375, 1.0, 0.3438, 1.0, 0.375, 1.0, 0.375, 1.0, 0.3438, 1.0, 0.3438, 1.0, 0.375, 1.0, 0.375, 1.0, 0.3438, 1.0, 0.3125, 1.0, 0.3438, 1.0, 0.3438, 1.0, 0.3125, 1.0, 0.3125, 1.0, 0.3438, 1.0, 0.3438, 1.0, 0.3125, 1.0, 0.2812, 1.0, 0.3125, 1.0, 0.3125, 1.0, 0.2812, 1.0, 0.2812, 1.0, 0.3125, 1.0, 0.3125, 1.0, 0.2812, 1.0, 0.25, 1.0, 0.2812, 1.0, 0.2812, 1.0, 0.25, 1.0, 0.25, 1.0, 0.2812, 1.0, 0.2812, 1.0, 0.25, 1.0, 0.2188, 1.0, 0.25, 1.0, 0.25, 1.0, 0.2188, 1.0, 0.2188, 1.0, 0.25, 1.0, 0.25, 1.0, 0.2188, 1.0, 0.1875, 1.0, 0.2188, 1.0, 0.2188, 1.0, 0.1875, 1.0, 0.1875, 1.0, 0.2188, 1.0, 0.2188, 1.0, 0.1875, 1.0, 0.1562, 1.0, 0.1875, 1.0, 0.1875, 1.0, 0.1562, 1.0, 0.1562, 1.0, 0.1875, 1.0, 0.1875, 1.0, 0.1562, 1.0, 0.125, 1.0, 0.1562, 1.0, 0.1562, 1.0, 0.125, 1.0, 0.125, 1.0, 0.1562, 1.0, 0.1563, 1.0, 0.125, 1.0, 0.09375, 1.0, 0.125, 1.0, 0.125, 1.0, 0.09375, 1.0, 0.09375, 1.0, 0.125, 1.0, 0.125, 1.0, 0.09375, 1.0, 0.0625, 1.0, 0.09375, 1.0, 0.09375, 1.0, 0.0625, 1.0, 0.0625, 1.0, 0.09375, 1.0, 0.09375, 1.0, 0.0625, 1.0, 0.03125, 1.0, 0.0625, 1.0, 0.0625, 1.0, 0.03125, 1.0, 0.03125, 1.0, 0.0625, 1.0, 0.0625, 1.0, 0.03125, 1.0, 0.0, 1.0, 0.03125, 1.0, 0.03125, 1.0, 7.441e-05, 1.0, 7.441e-05, 1.0, 0.03125, 1.0, 0.03125, 1.0, 0.0, 1.0, 0.9688, 1.0, 1.0, 1.0, 1.0, 1.0, 0.9688, 1.0, 0.9688, 0.5856, 0.9688, 0.5, 0.9688, 0.503, 0.9688, 0.5867, 0.9688, 0.5867, 0.9688, 0.503, 0.9702, 0.5, 0.9702, 0.5856, 0.7798, 0.5856, 0.7798, 0.5, 0.7812, 0.503, 0.7812, 0.5867, 0.7812, 0.5867, 0.7812, 0.503, 0.7812, 0.5, 0.7812, 0.5856, 0.7188, 0.5856, 0.7188, 0.5, 0.7188, 0.503, 0.7188, 0.5867, 0.7188, 0.5867, 0.7188, 0.503, 0.7202, 0.5, 0.7202, 0.5856, 0.5298, 0.5856, 0.5298, 0.5, 0.5312, 0.503, 0.5313, 0.5867, 0.5313, 0.5867, 0.5312, 0.503, 0.5312, 0.5, 0.5313, 0.5856, 0.4688, 0.5856, 0.4688, 0.5, 0.4688, 0.503, 0.4688, 0.5867, 0.4688, 0.5867, 0.4688, 0.503, 0.4702, 0.5, 0.4702, 0.5856, 0.2798, 0.5856, 0.2798, 0.5, 0.2812, 0.503, 0.2812, 0.5867, 0.2812, 0.5867, 0.2812, 0.503, 0.2812, 0.5, 0.2812, 0.5856, 0.2187, 0.5856, 0.2188, 0.5, 0.2188, 0.503, 0.2187, 0.5867, 0.2187, 0.5867, 0.2188, 0.503, 0.2202, 0.5, 0.2202, 0.5856, 0.02977, 0.5856, 0.02979, 0.5, 0.03125, 0.503, 0.03125, 0.5867, 0.03125, 0.5867, 0.03125, 0.503, 0.03125, 0.5, 0.03125, 0.5856, 0.9688, 0.6711, 0.9688, 0.5856, 0.9688, 0.5867, 0.9688, 0.6718, 0.9688, 0.6718, 0.9688, 0.5867, 0.9702, 0.5856, 0.9703, 0.6711, 0.7797, 0.6711, 0.7798, 0.5856, 0.7812, 0.5867, 0.7812, 0.6718, 0.7812, 0.6718, 0.7812, 0.5867, 0.7812, 0.5856, 0.7812, 0.6711, 0.7188, 0.6711, 0.7188, 0.5856, 0.7188, 0.5867, 0.7188, 0.6718, 0.7188, 0.6718, 0.7188, 0.5867, 0.7202, 0.5856, 0.7203, 0.6711, 0.5297, 0.6711, 0.5298, 0.5856, 0.5313, 0.5867, 0.5312, 0.6718, 0.5312, 0.6718, 0.5313, 0.5867, 0.5313, 0.5856, 0.5312, 0.6711, 0.4688, 0.6711, 0.4688, 0.5856, 0.4688, 0.5867, 0.4688, 0.6718, 0.4688, 0.6718, 0.4688, 0.5867, 0.4702, 0.5856, 0.4703, 0.6711, 0.2797, 0.6711, 0.2798, 0.5856, 0.2812, 0.5867, 0.2812, 0.6718, 0.2812, 0.6718, 0.2812, 0.5867, 0.2812, 0.5856, 0.2812, 0.6711, 0.2188, 0.6711, 0.2187, 0.5856, 0.2187, 0.5867, 0.2188, 0.6718, 0.2188, 0.6718, 0.2187, 0.5867, 0.2202, 0.5856, 0.2203, 0.6711, 0.02975, 0.6711, 0.02977, 0.5856, 0.03125, 0.5867, 0.03125, 0.6718, 0.03125, 0.6718, 0.03125, 0.5867, 0.03125, 0.5856, 0.03125, 0.6711, 0.7796, 1.0, 0.7796, 0.9814, 0.7812, 0.9807, 0.7812, 1.0, 0.7812, 1.0, 0.7812, 0.9807, 0.7812, 0.9807, 0.7812, 1.0, 0.7796, 1.0, 0.7796, 1.0, 0.7812, 1.0, 0.7812, 1.0, 0.7812, 1.0, 0.7812, 1.0, 0.7812, 1.0, 0.7812, 1.0, 0.5296, 1.0, 0.5296, 1.0, 0.5312, 1.0, 0.5312, 1.0, 0.5312, 1.0, 0.5312, 1.0, 0.5312, 1.0, 0.5312, 1.0, 0.5296, 1.0, 0.5296, 0.9814, 0.5312, 0.9807, 0.5312, 1.0, 0.5312, 1.0, 0.5312, 0.9807, 0.5312, 0.9807, 0.5312, 1.0, 0.9704, 1.0, 0.9704, 1.0, 0.9688, 1.0, 0.9688, 1.0, 0.9688, 1.0, 0.9688, 1.0, 0.9688, 1.0, 0.9688, 1.0, 0.9704, 0.9814, 0.9704, 1.0, 0.9688, 1.0, 0.9688, 0.9807, 0.9688, 0.9807, 0.9688, 1.0, 0.9688, 1.0, 0.9688, 0.9807, 0.2796, 1.0, 0.2796, 1.0, 0.2812, 1.0, 0.2812, 1.0, 0.2812, 1.0, 0.2812, 1.0, 0.2812, 1.0, 0.2812, 1.0, 0.2796, 1.0, 0.2796, 0.9814, 0.2812, 0.9807, 0.2812, 1.0, 0.2812, 1.0, 0.2812, 0.9807, 0.2812, 0.9807, 0.2812, 1.0, 0.7188, 1.0, 0.7188, 0.9807, 0.7188, 0.9807, 0.7188, 1.0, 0.7188, 1.0, 0.7188, 0.9807, 0.7204, 0.9814, 0.7204, 1.0, 0.7188, 1.0, 0.7188, 1.0, 0.7188, 1.0, 0.7188, 1.0, 0.7188, 1.0, 0.7188, 1.0, 0.7204, 1.0, 0.7204, 1.0, 0.4688, 1.0, 0.4688, 0.9807, 0.4688, 0.9807, 0.4688, 1.0, 0.4688, 1.0, 0.4688, 0.9807, 0.4704, 0.9814, 0.4704, 1.0, 0.4688, 1.0, 0.4688, 1.0, 0.4688, 1.0, 0.4688, 1.0, 0.4688, 1.0, 0.4688, 1.0, 0.4704, 1.0, 0.4704, 1.0, 0.2188, 1.0, 0.2188, 0.9807, 0.2188, 0.9807, 0.2188, 1.0, 0.2188, 1.0, 0.2188, 0.9807, 0.2204, 0.9814, 0.2204, 1.0, 0.2188, 1.0, 0.2188, 1.0, 0.2188, 1.0, 0.2188, 1.0, 0.2188, 1.0, 0.2188, 1.0, 0.2204, 1.0, 0.2204, 1.0, 0.03125, 0.9807, 0.03125, 1.0, 0.03124, 1.0, 0.03125, 0.9807, 0.03125, 0.9807, 0.03124, 1.0, 0.02963, 1.0, 0.02965, 0.9814, 0.03125, 1.0, 0.03125, 1.0, 0.03125, 1.0, 0.03124, 1.0, 0.03124, 1.0, 0.03125, 1.0, 0.02963, 1.0, 0.02963, 1.0, 0.9703, 0.6711, 0.9704, 0.9814, 0.9688, 0.9807, 0.9688, 0.6718, 0.9688, 0.6718, 0.9688, 0.9807, 0.9688, 0.9807, 0.9688, 0.6711, 0.9704, 1.0, 0.9708, 1.0, 0.969, 1.0, 0.9688, 1.0, 0.9688, 1.0, 0.969, 1.0, 0.9688, 1.0, 0.9688, 1.0, 0.7792, 1.0, 0.7796, 1.0, 0.7812, 1.0, 0.781, 1.0, 0.781, 1.0, 0.7812, 1.0, 0.7813, 1.0, 0.7812, 1.0, 0.7796, 0.9814, 0.7797, 0.6711, 0.7812, 0.6718, 0.7812, 0.9807, 0.7812, 0.9807, 0.7812, 0.6718, 0.7812, 0.6711, 0.7812, 0.9807, 0.7204, 1.0, 0.7208, 1.0, 0.719, 1.0, 0.7188, 1.0, 0.7188, 1.0, 0.719, 1.0, 0.7187, 1.0, 0.7188, 1.0, 0.7203, 0.6711, 0.7204, 0.9814, 0.7188, 0.9807, 0.7188, 0.6718, 0.7188, 0.6718, 0.7188, 0.9807, 0.7188, 0.9807, 0.7188, 0.6711, 0.5292, 1.0, 0.5296, 1.0, 0.5312, 1.0, 0.531, 1.0, 0.531, 1.0, 0.5312, 1.0, 0.5312, 1.0, 0.5312, 1.0, 0.5296, 0.9814, 0.5297, 0.6711, 0.5312, 0.6718, 0.5312, 0.9807, 0.5312, 0.9807, 0.5312, 0.6718, 0.5312, 0.6711, 0.5312, 0.9807, 0.4704, 1.0, 0.4708, 1.0, 0.469, 1.0, 0.4688, 1.0, 0.4688, 1.0, 0.469, 1.0, 0.4688, 1.0, 0.4688, 1.0, 0.4703, 0.6711, 0.4704, 0.9814, 0.4688, 0.9807, 0.4688, 0.6718, 0.4688, 0.6718, 0.4688, 0.9807, 0.4688, 0.9807, 0.4688, 0.6711, 0.2792, 1.0, 0.2796, 1.0, 0.2812, 1.0, 0.281, 1.0, 0.281, 1.0, 0.2812, 1.0, 0.2812, 1.0, 0.2812, 1.0, 0.2796, 0.9814, 0.2797, 0.6711, 0.2812, 0.6718, 0.2812, 0.9807, 0.2812, 0.9807, 0.2812, 0.6718, 0.2812, 0.6711, 0.2812, 0.9807, 0.2204, 1.0, 0.2208, 1.0, 0.219, 1.0, 0.2188, 1.0, 0.2188, 1.0, 0.219, 1.0, 0.2188, 1.0, 0.2188, 1.0, 0.2203, 0.6711, 0.2204, 0.9814, 0.2188, 0.9807, 0.2188, 0.6718, 0.2188, 0.6718, 0.2188, 0.9807, 0.2188, 0.9807, 0.2188, 0.6711, 0.02917, 1.0, 0.02963, 1.0, 0.03125, 1.0, 0.03105, 1.0, 0.03105, 1.0, 0.03125, 1.0, 0.03125, 1.0, 0.03125, 1.0, 0.02965, 0.9814, 0.02975, 0.6711, 0.03125, 0.6718, 0.03125, 0.9807, 0.03125, 0.9807, 0.03125, 0.6718, 0.03125, 0.6711, 0.03125, 0.9807, 0.7968, 0.4854, 0.75, 0.49, 0.75, 0.49, 0.7946, 0.4856, 0.7962, 0.4855, 0.7968, 0.4854])
me_cylinder.materials.append(mat_material_001)
me_cylinder.materials.append(mat_material_003)
me_cylinder.materials.append(mat_holo)
me_cylinder.use_remesh_fix_poles = True
me_cylinder.use_remesh_preserve_attributes = False
me_cylinder.update()
me_cylinder_001 = bpy.data.meshes.new('Cylinder.001')
me_cylinder_001.from_pydata([(0.09626, 0.4839, 0.0005966), (1.751e-09, 0.4934, 0.0005966), (0.1888, 0.4559, 0.0005966), (0.2741, 0.4103, 0.0005966), (0.3489, 0.3489, 0.0005966), (0.4103, 0.2741, 0.0005966), (0.4559, 0.1888, 0.0005966), (0.4839, 0.09626, 0.0005966), (0.4934, 3.503e-09, 0.0005966), (0.4839, -0.09626, 0.0005966), (0.4559, -0.1888, 0.0005966), (0.4103, -0.2741, 0.0005966), (0.3489, -0.3489, 0.0005966), (0.2741, -0.4103, 0.0005966), (0.1888, -0.4559, 0.0005966), (0.09626, -0.4839, 0.0005966), (-3.77e-08, -0.4934, 0.0005966), (-0.09626, -0.4839, 0.0005966), (-0.1888, -0.4559, 0.0005966), (-0.2741, -0.4103, 0.0005966), (-0.3489, -0.3489, 0.0005966), (-0.4103, -0.2741, 0.0005966), (-0.4559, -0.1888, 0.0005966), (-0.4839, -0.09626, 0.0005966), (-0.4934, 5.61e-08, 0.0005966), (-0.4839, 0.09626, 0.0005966), (-0.4559, 0.1888, 0.0005966), (-0.4103, 0.2741, 0.0005966), (-0.3489, 0.3489, 0.0005966), (-0.2741, 0.4103, 0.0005966), (-0.1888, 0.4559, 0.0005966), (-0.09626, 0.4839, 0.0005966), (0.4411, 2.218, 2.355), (-2.671e-08, 2.261, 2.355), (0.8653, 2.089, 2.355), (1.256, 1.88, 2.355), (1.599, 1.599, 2.355), (1.88, 1.256, 2.355), (2.089, 0.8653, 2.355), (2.218, 0.4411, 2.355), (2.261, -7.705e-08, 2.355), (2.218, -0.4411, 2.355), (2.089, -0.8653, 2.355), (1.88, -1.256, 2.355), (1.599, -1.599, 2.355), (1.256, -1.88, 2.355), (0.8653, -2.089, 2.355), (0.4411, -2.218, 2.355), (-2.137e-07, -2.261, 2.355), (-0.4411, -2.218, 2.355), (-0.8653, -2.089, 2.355), (-1.256, -1.88, 2.355), (-1.599, -1.599, 2.355), (-1.88, -1.256, 2.355), (-2.089, -0.8653, 2.355), (-2.218, -0.4411, 2.355), (-2.261, 1.367e-07, 2.355), (-2.218, 0.4411, 2.355), (-2.089, 0.8653, 2.355), (-1.88, 1.256, 2.355), (-1.599, 1.599, 2.355), (-1.256, 1.88, 2.355), (-0.8653, 2.089, 2.355), (-0.4411, 2.218, 2.355)], [], [(0, 2, 3, 4, 5, 6, 7, 8, 9, 10, 11, 12, 13, 14, 15, 16, 17, 18, 19, 20, 21, 22, 23, 24, 25, 26, 27, 28, 29, 30, 31, 1), (32, 33, 63, 62, 61, 60, 59, 58, 57, 56, 55, 54, 53, 52, 51, 50, 49, 48, 47, 46, 45, 44, 43, 42, 41, 40, 39, 38, 37, 36, 35, 34), (22, 21, 53, 54), (9, 8, 40, 41), (23, 22, 54, 55), (10, 9, 41, 42), (24, 23, 55, 56), (11, 10, 42, 43), (25, 24, 56, 57), (12, 11, 43, 44), (26, 25, 57, 58), (13, 12, 44, 45), (27, 26, 58, 59), (14, 13, 45, 46), (0, 1, 33, 32), (28, 27, 59, 60), (15, 14, 46, 47), (2, 0, 32, 34), (29, 28, 60, 61), (16, 15, 47, 48), (3, 2, 34, 35), (30, 29, 61, 62), (17, 16, 48, 49), (4, 3, 35, 36), (31, 30, 62, 63), (18, 17, 49, 50), (5, 4, 36, 37), (1, 31, 63, 33), (19, 18, 50, 51), (6, 5, 37, 38), (20, 19, 51, 52), (7, 6, 38, 39), (21, 20, 52, 53), (8, 7, 39, 40)])
me_cylinder_001.polygons.foreach_set('use_smooth', [True] * 34)
me_cylinder_001.polygons.foreach_set('material_index', [2, 2, 2, 2, 2, 2, 2, 2, 2, 2, 2, 2, 2, 2, 2, 2, 2, 2, 2, 2, 2, 2, 2, 2, 2, 2, 2, 2, 2, 2, 2, 2, 2, 2])
_uv = me_cylinder_001.uv_layers.new(name='UVMap')
_uv.uv.foreach_set('vector', [0.5032, 0.525, 0.5079, 0.525, 0.5123, 0.525, 0.5161, 0.525, 0.5192, 0.525, 0.5215, 0.525, 0.523, 0.525, 0.5234, 0.525, 0.523, 0.525, 0.5215, 0.525, 0.5192, 0.525, 0.5161, 0.525, 0.5123, 0.525, 0.5079, 0.525, 0.5032, 0.525, 0.4983, 0.525, 0.4934, 0.525, 0.4887, 0.525, 0.4844, 0.525, 0.4806, 0.525, 0.4775, 0.525, 0.4751, 0.525, 0.4737, 0.525, 0.4732, 0.525, 0.4737, 0.525, 0.4751, 0.525, 0.4775, 0.525, 0.4806, 0.525, 0.4844, 0.525, 0.4887, 0.525, 0.4934, 0.525, 0.4983, 0.525, 0.5094, 0.8468, 0.4983, 0.8468, 0.4873, 0.8468, 0.4767, 0.8468, 0.4669, 0.8468, 0.4583, 0.8468, 0.4513, 0.8468, 0.446, 0.8468, 0.4428, 0.8468, 0.4417, 0.8468, 0.4428, 0.8468, 0.446, 0.8468, 0.4513, 0.8468, 0.4583, 0.8468, 0.4669, 0.8468, 0.4767, 0.8468, 0.4873, 0.8468, 0.4983, 0.8468, 0.5094, 0.8468, 0.52, 0.8468, 0.5298, 0.8468, 0.5384, 0.8468, 0.5454, 0.8468, 0.5506, 0.8468, 0.5539, 0.8468, 0.555, 0.8468, 0.5539, 0.8468, 0.5506, 0.8468, 0.5454, 0.8468, 0.5384, 0.8468, 0.5298, 0.8468, 0.52, 0.8468, 0.4751, 0.525, 0.4775, 0.525, 0.4513, 0.8468, 0.446, 0.8468, 0.523, 0.525, 0.5234, 0.525, 0.555, 0.8468, 0.5539, 0.8468, 0.4737, 0.525, 0.4751, 0.525, 0.446, 0.8468, 0.4428, 0.8468, 0.5215, 0.525, 0.523, 0.525, 0.5539, 0.8468, 0.5506, 0.8468, 0.4732, 0.525, 0.4737, 0.525, 0.4428, 0.8468, 0.4417, 0.8468, 0.5192, 0.525, 0.5215, 0.525, 0.5506, 0.8468, 0.5454, 0.8468, 0.4737, 0.525, 0.4732, 0.525, 0.4417, 0.8468, 0.4428, 0.8468, 0.5161, 0.525, 0.5192, 0.525, 0.5454, 0.8468, 0.5384, 0.8468, 0.4751, 0.525, 0.4737, 0.525, 0.4428, 0.8468, 0.446, 0.8468, 0.5123, 0.525, 0.5161, 0.525, 0.5384, 0.8468, 0.5298, 0.8468, 0.4775, 0.525, 0.4751, 0.525, 0.446, 0.8468, 0.4513, 0.8468, 0.5079, 0.525, 0.5123, 0.525, 0.5298, 0.8468, 0.52, 0.8468, 0.5032, 0.525, 0.4983, 0.525, 0.4983, 0.8468, 0.5094, 0.8468, 0.4806, 0.525, 0.4775, 0.525, 0.4513, 0.8468, 0.4583, 0.8468, 0.5032, 0.525, 0.5079, 0.525, 0.52, 0.8468, 0.5094, 0.8468, 0.5079, 0.525, 0.5032, 0.525, 0.5094, 0.8468, 0.52, 0.8468, 0.4844, 0.525, 0.4806, 0.525, 0.4583, 0.8468, 0.4669, 0.8468, 0.4983, 0.525, 0.5032, 0.525, 0.5094, 0.8468, 0.4983, 0.8468, 0.5123, 0.525, 0.5079, 0.525, 0.52, 0.8468, 0.5298, 0.8468, 0.4887, 0.525, 0.4844, 0.525, 0.4669, 0.8468, 0.4767, 0.8468, 0.4934, 0.525, 0.4983, 0.525, 0.4983, 0.8468, 0.4873, 0.8468, 0.5161, 0.525, 0.5123, 0.525, 0.5298, 0.8468, 0.5384, 0.8468, 0.4934, 0.525, 0.4887, 0.525, 0.4767, 0.8468, 0.4873, 0.8468, 0.4887, 0.525, 0.4934, 0.525, 0.4873, 0.8468, 0.4767, 0.8468, 0.5192, 0.525, 0.5161, 0.525, 0.5384, 0.8468, 0.5454, 0.8468, 0.4983, 0.525, 0.4934, 0.525, 0.4873, 0.8468, 0.4983, 0.8468, 0.4844, 0.525, 0.4887, 0.525, 0.4767, 0.8468, 0.4669, 0.8468, 0.5215, 0.525, 0.5192, 0.525, 0.5454, 0.8468, 0.5506, 0.8468, 0.4806, 0.525, 0.4844, 0.525, 0.4669, 0.8468, 0.4583, 0.8468, 0.523, 0.525, 0.5215, 0.525, 0.5506, 0.8468, 0.5539, 0.8468, 0.4775, 0.525, 0.4806, 0.525, 0.4583, 0.8468, 0.4513, 0.8468, 0.5234, 0.525, 0.523, 0.525, 0.5539, 0.8468, 0.555, 0.8468])
me_cylinder_001.materials.append(mat_material_001)
me_cylinder_001.materials.append(mat_material_003)
me_cylinder_001.materials.append(mat_holo)
me_cylinder_001.use_remesh_fix_poles = True
me_cylinder_001.use_remesh_preserve_attributes = False
me_cylinder_001.update()

# ---- objects
ob_cylinder = bpy.data.objects.new('Cylinder', me_cylinder)
ob_cylinder_001 = bpy.data.objects.new('Cylinder.001', me_cylinder_001)

# ---- transforms, parenting, visibility, modifiers, constraints
ob_cylinder.location = (0.0, 0.0, 0.0)
_m = ob_cylinder.modifiers.new('Auto Smooth', 'NODES')
_m.node_group = ng_auto_smooth
_gi = [s.identifier for s in ng_auto_smooth.interface.items_tree if s.item_type == 'SOCKET' and s.in_out == 'INPUT']
_m[_gi[1]] = 0.5236  # Angle
ob_cylinder_001.location = (0.1605, 0.296, 0.2043)
ob_cylinder_001.scale = (1.0, 1.0, 4.013)
_m = ob_cylinder_001.modifiers.new('Auto Smooth', 'NODES')
_m.node_group = ng_auto_smooth
_gi = [s.identifier for s in ng_auto_smooth.interface.items_tree if s.item_type == 'SOCKET' and s.in_out == 'INPUT']
_m[_gi[1]] = 0.5236  # Angle

# ---- collection membership
col_collection.objects.link(ob_cylinder)
col_collection.objects.link(ob_cylinder_001)

# ---- scene / render settings (as saved in the file)
scene.frame_start = 1; scene.frame_end = 250; scene.frame_set(1)
scene.render.engine = 'BLENDER_EEVEE_NEXT'
scene.cycles.use_denoising = False
scene.cycles.samples = 128
scene.cycles.sampling_pattern = 'TABULATED_SOBOL'
scene.cycles.use_adaptive_sampling = False
scene.cycles.use_light_tree = False
scene.view_settings.view_transform = 'Filmic'
bpy.context.view_layer.update()

# ---- added for rendering (the .blend has no active camera and no usable light): camera, sun
cam_auto = bpy.data.cameras.new('AutoCamera')
cam_auto.lens = 50.0
cam_auto.sensor_width = 36.0
cam_auto.clip_end = 1000.0
ob_auto_camera = bpy.data.objects.new('AutoCamera', cam_auto)
scene.collection.objects.link(ob_auto_camera)
ob_auto_camera.location = (10.8771, -12.5639, 13.4011)
ob_auto_camera.rotation_euler = (1.09748, -7.21219e-08, 0.694738)
scene.camera = ob_auto_camera
light_auto_sun = bpy.data.lights.new('AutoSun', 'SUN')
light_auto_sun.energy = 3.0
light_auto_sun.angle = 0.0523599
ob_auto_sun = bpy.data.objects.new('AutoSun', light_auto_sun)
scene.collection.objects.link(ob_auto_sun)
ob_auto_sun.rotation_euler = (0.872665, 0.174533, 0.523599)
bpy.context.view_layer.update()
